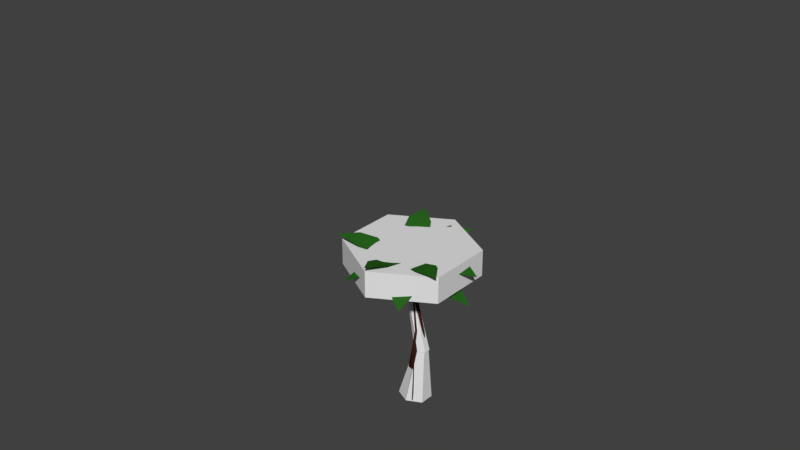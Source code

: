 # Source: SM_palmtree_02.blend  (saved by Blender 2.79.0; exported with 4.5.12 LTS)
import bpy
from mathutils import Matrix  # noqa: F401  (used for matrix-valued properties, if any)

bpy.ops.wm.read_factory_settings(use_empty=True)
scene = bpy.context.scene
scene.name = 'Scene'

# ---- collections
col_collection_1 = bpy.data.collections.new('Collection 1'); scene.collection.children.link(col_collection_1)
col_collection_1.hide_render = True
col_collection_1.hide_viewport = True
col_collection_2 = bpy.data.collections.new('Collection 2'); scene.collection.children.link(col_collection_2)
col_collection_2.hide_render = True
col_collection_2.hide_viewport = True
col_collection_3 = bpy.data.collections.new('Collection 3'); scene.collection.children.link(col_collection_3)

# ---- materials (node trees are filled in below, after node groups)
mat_palmtree_bark = bpy.data.materials.new('PalmTree_Bark')
mat_palmtree_bark.alpha_threshold = 0.0
mat_palmtree_bark.use_transparent_shadow = False
mat_palmtree_bark.diffuse_color = (0.05779, 0.01641, 0.009144, 1.0)
mat_palmtree_bark.specular_color = (0.1107, 0.1107, 0.1107)
mat_palmtree_bark.roughness = 0.5
mat_palmtree_bark.specular_intensity = 0.2263
mat_palmtree_leafs = bpy.data.materials.new('PalmTree_Leafs')
mat_palmtree_leafs.alpha_threshold = 0.0
mat_palmtree_leafs.use_transparent_shadow = False
mat_palmtree_leafs.diffuse_color = (0.02153, 0.1282, 0.01299, 1.0)
mat_palmtree_leafs.specular_color = (0.3278, 1.0, 0.3705)
mat_palmtree_leafs.roughness = 0.5
mat_palmtree_leafs.specular_intensity = 0.3
mat_cocnut = bpy.data.materials.new('Cocnut')
mat_cocnut.alpha_threshold = 0.0
mat_cocnut.use_transparent_shadow = False
mat_cocnut.diffuse_color = (0.07999, 0.03355, 0.01567, 1.0)
mat_cocnut.roughness = 0.5
mat_cocnut.specular_intensity = 0.0
mat_coconut_holes = bpy.data.materials.new('Coconut_holes')
mat_coconut_holes.alpha_threshold = 0.0
mat_coconut_holes.use_transparent_shadow = False
mat_coconut_holes.diffuse_color = (0.0291, 0.0291, 0.0291, 1.0)
mat_coconut_holes.roughness = 0.5
mat_coconut_holes.specular_intensity = 0.0

# ---- node groups
ng_auto_smooth = bpy.data.node_groups.new('Auto Smooth', 'GeometryNodeTree')
_s = ng_auto_smooth.interface.new_socket(name='Geometry', in_out='OUTPUT', socket_type='NodeSocketGeometry')
_s = ng_auto_smooth.interface.new_socket(name='Geometry', in_out='INPUT', socket_type='NodeSocketGeometry')
_s = ng_auto_smooth.interface.new_socket(name='Angle', in_out='INPUT', socket_type='NodeSocketFloat')
_s.subtype = 'ANGLE'
_s.min_value = 0.0
_s.max_value = 3.142
ng_auto_smooth.is_modifier = True
_N = ng_auto_smooth.nodes; _L = ng_auto_smooth.links
n0 = _N.new('NodeGroupOutput'); n0.name = 'Group Output'; n0.location = (480, -100)
n1 = _N.new('NodeGroupInput'); n1.name = 'Group Input'; n1.location = (-420, -300)
n2 = _N.new('NodeGroupInput'); n2.name = 'Group Input.001'; n2.location = (-60, -100)
n3 = _N.new('GeometryNodeSetShadeSmooth'); n3.name = 'Set Shade Smooth'; n3.location = (120, -100)
n3.domain = 'EDGE'
n4 = _N.new('GeometryNodeSetShadeSmooth'); n4.name = 'Set Shade Smooth.001'; n4.location = (300, -100)
n5 = _N.new('GeometryNodeInputMeshEdgeAngle'); n5.name = 'Edge Angle'; n5.location = (-420, -220)
n6 = _N.new('GeometryNodeInputEdgeSmooth'); n6.name = 'Is Edge Smooth'; n6.location = (-60, -160)
n7 = _N.new('GeometryNodeInputShadeSmooth'); n7.name = 'Is Face Smooth'; n7.location = (-240, -340)
n8 = _N.new('FunctionNodeBooleanMath'); n8.name = 'Boolean Math'; n8.location = (-60, -220)
n9 = _N.new('FunctionNodeCompare'); n9.name = 'Compare'; n9.location = (-240, -180)
n9.operation = 'LESS_EQUAL'
_L.new(n5.outputs[0], n9.inputs[0])
_L.new(n4.outputs[0], n0.inputs[0])
_L.new(n1.outputs[1], n9.inputs[1])
_L.new(n9.outputs[0], n8.inputs[0])
_L.new(n7.outputs[0], n8.inputs[1])
_L.new(n2.outputs[0], n3.inputs[0])
_L.new(n6.outputs[0], n3.inputs[1])
_L.new(n3.outputs[0], n4.inputs[0])
_L.new(n8.outputs[0], n3.inputs[2])
n0.is_active_output = True

# ---- material node trees

# ---- world
world_world = bpy.data.worlds.new('World'); scene.world = world_world
world_world.color = (0.05088, 0.05088, 0.05088)
world_world.use_sun_shadow = False
world_world.sun_shadow_jitter_overblur = 0.0
world_world.cycles.sampling_method = 'MANUAL'

# ---- meshes
me_cylinder_003 = bpy.data.meshes.new('Cylinder.003')
me_cylinder_003.from_pydata([(0.0, 1.0, -1.0), (0.0, 1.0, 1.0), (0.866, 0.5, -1.0), (0.866, 0.5, 1.0), (0.866, -0.5, -1.0), (0.866, -0.5, 1.0), (-8.742e-08, -1.0, -1.0), (-8.742e-08, -1.0, 1.0), (-0.866, -0.5, -1.0), (-0.866, -0.5, 1.0), (-0.866, 0.5, -1.0), (-0.866, 0.5, 1.0)], [], [(0, 1, 3, 2), (2, 3, 5, 4), (4, 5, 7, 6), (6, 7, 9, 8), (3, 1, 11, 9, 7, 5), (8, 9, 11, 10), (10, 11, 1, 0), (0, 2, 4, 6, 8, 10)])
me_cylinder_003.use_remesh_preserve_volume = False
me_cylinder_003.use_remesh_preserve_attributes = False
me_cylinder_003.use_mirror_vertex_groups = False
me_cylinder_003.update()
me_cylinder_002 = bpy.data.meshes.new('Cylinder.002')
me_cylinder_002.from_pydata([(-1.268e-08, 0.1307, -0.234), (-2.767e-08, -0.02569, 2.301), (0.198, 0.02611, -0.234), (0.1187, -0.09421, 2.301), (0.198, -0.1831, -0.234), (0.1187, -0.2312, 2.301), (-3.266e-08, -0.2876, -0.234), (-3.965e-08, -0.2998, 2.301), (-0.198, -0.1831, -0.234), (-0.1187, -0.2312, 2.301), (-0.198, 0.02611, -0.234), (-0.1187, -0.09421, 2.301)], [], [(0, 1, 3, 2), (2, 3, 5, 4), (4, 5, 7, 6), (6, 7, 9, 8), (3, 1, 11, 9, 7, 5), (8, 9, 11, 10), (10, 11, 1, 0), (0, 2, 4, 6, 8, 10)])
me_cylinder_002.use_remesh_preserve_volume = False
me_cylinder_002.use_remesh_preserve_attributes = False
me_cylinder_002.use_mirror_vertex_groups = False
me_cylinder_002.update()
me_cylinder_001 = bpy.data.meshes.new('Cylinder.001')
me_cylinder_001.from_pydata([(2.661e-09, 0.527, -0.234), (-1.984e-08, 0.1269, 2.133), (0.514, 0.2621, -0.234), (0.2, 0.02283, 2.133), (0.514, -0.2677, -0.234), (0.2, -0.1854, 2.133), (-4.922e-08, -0.5327, -0.234), (-4.002e-08, -0.2895, 2.133), (-0.514, -0.2677, -0.234), (-0.2, -0.1854, 2.133), (-0.514, 0.2621, -0.234), (-0.2, 0.02283, 2.133)], [], [(0, 1, 3, 2), (2, 3, 5, 4), (4, 5, 7, 6), (6, 7, 9, 8), (3, 1, 11, 9, 7, 5), (8, 9, 11, 10), (10, 11, 1, 0), (0, 2, 4, 6, 8, 10)])
me_cylinder_001.use_remesh_preserve_volume = False
me_cylinder_001.use_remesh_preserve_attributes = False
me_cylinder_001.use_mirror_vertex_groups = False
me_cylinder_001.update()
me_cylinder = bpy.data.meshes.new('Cylinder')
me_cylinder.from_pydata([(2.021e-08, -4.621e-09, -0.5133), (4.017e-08, 0.6274, 1.915), (0.4436, 0.4436, 1.915), (0.6274, -2.465e-08, 1.915), (0.4436, -0.4436, 1.915), (-1.468e-08, -0.6274, 1.915), (-0.4436, -0.4436, 1.915), (-0.6274, 1.026e-08, 1.915), (-0.4436, 0.4436, 1.915), (3.021e-07, 0.2636, 4.849), (0.315, 0.1331, 4.849), (0.4455, -0.1819, 4.849), (0.315, -0.4969, 4.849), (2.631e-07, -0.6274, 4.849), (-0.315, -0.4969, 4.849), (-0.4455, -0.1819, 4.849), (-0.315, 0.1331, 4.849), (1.688e-06, 0.06327, 8.132), (0.2442, -0.03788, 8.132), (0.3453, -0.2821, 8.132), (0.2442, -0.5263, 8.132), (1.657e-06, -0.6274, 8.132), (-0.2442, -0.5263, 8.132), (-0.3453, -0.2821, 8.132), (-0.2442, -0.03788, 8.132), (-6.665e-07, -0.43, 11.69), (-0.985, 1.831, 12.01), (-2.861, 2.9, 12.48), (-2.155, 0.1149, 12.6), (-3.748, 1.496, 12.94), (-0.4761, 0.02247, 12.07), (-4.62, 3.166, 13.01), (-4.754, 2.969, 13.08), (-0.6108, -0.1751, 12.14), (-0.3415, 0.22, 12.0), (-4.485, 3.364, 12.95), (-1.886, 2.371, 12.31), (-2.978, 0.7199, 12.86), (-2.373, 1.58, 12.85), (-2.508, 1.382, 12.92), (-2.238, 1.777, 12.78), (-2.565, 0.333, 12.85), (-1.328, 0.8118, 12.69), (-1.462, 0.6142, 12.75), (-1.193, 1.009, 12.62), (-1.379, 2.096, 12.26), (-2.358, 2.641, 12.45), (-3.348, 1.114, 12.95), (-3.44, 2.394, 13.11), (-3.575, 2.197, 13.17), (-3.305, 2.592, 13.04), (0.005491, -0.4291, 11.67), (-0.0446, -0.5026, 11.69), (0.05558, -0.3557, 11.64), (-2.343, -1.122, 11.2), (-3.601, -2.807, 10.52), (-0.8344, -2.661, 11.29), (-2.359, -3.994, 10.61), (-0.54, -0.9765, 11.72), (-4.073, -4.536, 10.05), (-3.899, -4.713, 10.06), (-0.3663, -1.154, 11.73), (-0.7137, -0.7994, 11.71), (-4.246, -4.359, 10.04), (-2.986, -1.963, 10.94), (-1.53, -3.41, 11.03), (-2.332, -2.761, 11.23), (-2.159, -2.938, 11.24), (-2.506, -2.584, 11.22), (-1.121, -3.108, 11.28), (-1.479, -1.896, 11.72), (-1.305, -2.074, 11.73), (-1.652, -1.719, 11.71), (-2.672, -1.544, 11.18), (-3.306, -2.395, 10.78), (-1.958, -3.712, 10.87), (-3.25, -3.685, 10.82), (-3.076, -3.862, 10.83), (-3.423, -3.507, 10.81), (0.005492, -0.4291, 11.67), (0.07008, -0.495, 11.67), (-0.0591, -0.3632, 11.66), (2.203, 0.609, 12.22), (3.264, 2.538, 12.4), (0.4776, 1.898, 12.1), (1.854, 3.519, 12.3), (0.3932, 0.1408, 12.02), (3.522, 4.373, 12.5), (3.324, 4.521, 12.49), (0.1946, 0.2892, 12.01), (0.5919, -0.007617, 12.03), (3.721, 4.224, 12.52), (2.723, 1.555, 12.38), (1.064, 2.76, 12.27), (1.87, 2.17, 12.59), (1.672, 2.319, 12.58), (2.069, 2.022, 12.61), (0.6627, 2.361, 12.28), (1.09, 1.122, 12.55), (0.8915, 1.27, 12.53), (1.289, 0.9736, 12.56), (2.435, 1.054, 12.41), (2.989, 2.044, 12.44), (1.454, 3.138, 12.33), (2.678, 3.264, 12.73), (2.479, 3.412, 12.72), (2.877, 3.116, 12.75), (0.005492, -0.4291, 11.67), (-0.06838, -0.3739, 11.66), (0.07936, -0.4843, 11.67), (-2.013, 1.032, 11.61), (-4.197, 1.038, 11.28), (-2.312, -1.104, 11.63), (-4.378, -0.6736, 11.3), (-0.7424, -0.334, 11.84), (-5.916, 0.383, 11.04), (-5.951, 0.1371, 11.04), (-0.7769, -0.58, 11.85), (-0.708, -0.08812, 11.84), (-5.882, 0.6289, 11.03), (-3.1, 1.042, 11.52), (-3.358, -0.996, 11.54), (-3.292, 0.02239, 11.79), (-3.326, -0.2235, 11.8), (-3.257, 0.2683, 11.79), (-2.836, -1.15, 11.7), (-2.025, -0.1525, 12.06), (-2.06, -0.3984, 12.07), (-1.991, 0.09342, 12.06), (-2.544, 1.036, 11.68), (-3.656, 1.041, 11.45), (-3.876, -0.8332, 11.47), (-4.632, 0.2083, 11.6), (-4.667, -0.03767, 11.6), (-4.598, 0.4542, 11.6), (0.005491, -0.4291, 11.67), (-0.007311, -0.5206, 11.67), (0.01829, -0.3377, 11.67), (-2.131, -1.587, 12.22), (-3.085, -3.571, 12.4), (-0.3379, -2.779, 12.1), (-1.623, -4.473, 12.3), (-0.3503, -1.02, 12.02), (-3.242, -5.417, 12.5), (-3.036, -5.555, 12.49), (-0.1438, -1.157, 12.01), (-0.5568, -0.8823, 12.03), (-3.449, -5.28, 12.52), (-2.599, -2.559, 12.38), (-0.8761, -3.672, 12.27), (-1.713, -3.127, 12.59), (-1.507, -3.264, 12.58), (-1.92, -2.99, 12.61), (-0.4973, -3.251, 12.28), (-0.9922, -2.038, 12.55), (-0.7857, -2.175, 12.53), (-1.199, -1.9, 12.56), (-2.339, -2.043, 12.41), (-2.837, -3.063, 12.44), (-1.245, -4.07, 12.33), (-2.46, -4.264, 12.73), (-2.253, -4.401, 12.72), (-2.666, -4.126, 12.75), (0.005492, -0.4291, 11.67), (0.08228, -0.4802, 11.66), (-0.0713, -0.3781, 11.67), (2.312, 0.3917, 11.2), (3.476, 2.143, 10.52), (0.7214, 1.845, 11.29), (2.17, 3.26, 10.61), (0.52, 0.1474, 11.72), (3.852, 3.896, 10.05), (3.669, 4.063, 10.06), (0.3369, 0.3148, 11.73), (0.7032, -0.01992, 11.71), (4.035, 3.728, 10.04), (2.908, 1.267, 10.94), (1.375, 2.631, 11.03), (2.212, 2.028, 11.23), (2.028, 2.195, 11.24), (2.395, 1.861, 11.22), (0.9825, 2.308, 11.28), (1.407, 1.118, 11.72), (1.223, 1.285, 11.73), (1.59, 0.9502, 11.71), (2.618, 0.8311, 11.18), (3.204, 1.715, 10.78), (1.785, 2.956, 10.87), (3.077, 3.0, 10.82), (2.894, 3.168, 10.83), (3.26, 2.833, 10.81), (0.005492, -0.4291, 11.67), (-0.06263, -0.3669, 11.67), (0.07361, -0.4914, 11.66), (1.937, -2.002, 11.61), (4.118, -2.132, 11.28), (2.357, 0.1134, 11.63), (4.396, -0.4341, 11.3), (0.7468, -0.5666, 11.84), (5.872, -1.576, 11.04), (5.92, -1.333, 11.04), (0.7952, -0.323, 11.85), (0.6985, -0.8101, 11.84), (5.823, -1.82, 11.03), (3.023, -2.074, 11.52), (3.395, -0.05428, 11.54), (3.272, -1.067, 11.79), (3.32, -0.8237, 11.8), (3.224, -1.311, 11.79), (2.883, 0.129, 11.7), (2.017, -0.8207, 12.06), (2.065, -0.5771, 12.07), (1.969, -1.064, 12.06), (2.468, -2.037, 11.68), (3.578, -2.105, 11.45), (3.903, -0.2461, 11.47), (4.599, -1.329, 11.6), (4.648, -1.085, 11.6), (4.551, -1.573, 11.6), (0.005492, -0.4291, 11.67), (0.02347, -0.3385, 11.67), (-0.01249, -0.5197, 11.67), (0.8405, 1.89, 11.3), (0.2605, 3.9, 10.59), (-1.287, 1.554, 11.2), (-1.428, 3.577, 10.53), (-0.1282, 0.3322, 11.71), (-0.828, 5.293, 10.03), (-1.073, 5.254, 10.02), (-0.3732, 0.2935, 11.7), (0.1168, 0.3709, 11.72), (-0.583, 5.332, 10.04), (0.5527, 2.905, 11.02), (-1.47, 2.558, 10.93), (-0.4988, 2.833, 11.22), (-0.7438, 2.794, 11.21), (-0.2538, 2.872, 11.24), (-1.484, 2.047, 11.17), (-0.333, 1.63, 11.71), (-0.578, 1.592, 11.7), (-0.08801, 1.669, 11.72), (0.69, 2.404, 11.27), (0.4018, 3.418, 10.85), (-1.454, 3.083, 10.78), (-0.6812, 4.12, 10.8), (-0.9262, 4.082, 10.79), (-0.4362, 4.159, 10.81), (0.005492, -0.4291, 11.67), (-0.08562, -0.4435, 11.66), (0.09661, -0.4147, 11.67), (0.09276, -2.919, 11.71), (1.463, -4.652, 11.77), (1.906, -1.836, 12.15), (2.878, -3.738, 12.12), (0.3324, -1.07, 11.95), (3.042, -5.608, 11.96), (3.251, -5.483, 12.01), (0.5411, -0.9456, 12.0), (0.1237, -1.195, 11.9), (2.834, -5.733, 11.9), (0.7516, -3.784, 11.81), (2.464, -2.729, 12.23), (1.581, -3.297, 12.29), (1.789, -3.172, 12.34), (1.372, -3.421, 12.24), (2.234, -2.218, 12.32), (0.8986, -2.184, 12.36), (1.107, -2.059, 12.41), (0.6899, -2.308, 12.31), (0.3879, -3.338, 11.87), (1.098, -4.223, 11.84), (2.662, -3.239, 12.23), (2.279, -4.472, 12.3), (2.488, -4.347, 12.36), (2.07, -4.597, 12.25), (0.005492, -0.4291, 11.67), (0.08312, -0.3828, 11.69), (-0.07213, -0.4755, 11.65), (-0.476, -0.2767, 11.3), (-0.5435, -0.216, 11.12), (-0.6208, -0.09029, 10.98), (-0.6961, 0.08128, 10.91), (-0.7579, 0.2726, 10.91), (-0.8032, -0.2624, 11.46), (-0.8977, -0.2006, 11.29), (-0.948, -0.07603, 11.14), (-0.9465, 0.09219, 11.03), (-0.8935, 0.2785, 10.98), (-0.9736, -0.02544, 11.67), (-1.082, 0.05596, 11.53), (-1.118, 0.161, 11.36), (-1.077, 0.2736, 11.2), (-0.964, 0.3767, 11.07), (-0.7434, 0.1748, 11.89), (-0.8873, 0.2955, 11.82), (-0.9887, 0.4033, 11.69), (-1.032, 0.4819, 11.51), (-1.011, 0.5192, 11.31), (-0.9283, 0.5096, 11.13), (-0.5196, 0.3407, 11.89), (-0.5949, 0.5123, 11.82), (-0.6721, 0.638, 11.68), (-0.7396, 0.6987, 11.5), (-0.787, 0.6851, 11.31), (-0.8072, 0.5994, 11.13), (-0.7969, 0.4545, 10.99), (-0.3221, 0.1435, 11.82), (-0.2691, 0.3298, 11.77), (-0.2676, 0.498, 11.66), (-0.3179, 0.6226, 11.51), (-0.4124, 0.6844, 11.34), (-0.5366, 0.6742, 11.19), (-0.6716, 0.5935, 11.06), (-0.1387, 0.1484, 11.6), (-0.09726, 0.261, 11.44), (-0.1335, 0.366, 11.27), (-0.242, 0.4474, 11.13), (-0.4062, 0.4928, 11.02), (-0.6011, 0.4953, 10.97), (-0.2048, -0.09719, 11.49), (-0.1836, -0.05986, 11.29), (-0.227, 0.0187, 11.11), (-0.3283, 0.1265, 10.98), (-0.4723, 0.2472, 10.91), (-0.6368, 0.3624, 10.91), (-0.4286, -0.2631, 11.49), (-0.679, -0.2522, 11.61), (-0.6146, -0.07334, 11.83), (-0.8094, -0.07084, 11.78), (-0.4187, -0.03254, 11.81), (-0.2873, -0.08759, 11.67), (-0.2516, 0.04533, 11.73), (-0.4084, -0.1774, 11.67), (-0.544, -0.1715, 11.74), (-0.5788, 0.05958, 11.89), (-0.4577, 0.1494, 11.89), (0.261, -0.1441, 11.27), (0.3435, -0.1063, 11.1), (0.4894, -0.08536, 10.96), (0.6765, -0.08449, 10.89), (0.8763, -0.1038, 10.89), (0.4043, 0.1508, 11.43), (0.4986, 0.213, 11.27), (0.6327, 0.2096, 11.12), (0.7862, 0.1413, 11.01), (0.9357, 0.01837, 10.95), (0.6892, 0.213, 11.65), (0.807, 0.2802, 11.5), (0.9176, 0.2718, 11.34), (1.004, 0.1889, 11.17), (1.054, 0.04412, 11.04), (0.7809, -0.07825, 11.87), (0.9488, 0.005925, 11.8), (1.088, 0.05612, 11.66), (1.177, 0.06471, 11.48), (1.203, 0.03038, 11.29), (1.161, -0.04165, 11.11), (0.8438, -0.3499, 11.87), (1.031, -0.3491, 11.79), (1.177, -0.3281, 11.66), (1.259, -0.2903, 11.48), (1.266, -0.2413, 11.28), (1.195, -0.1887, 11.1), (1.059, -0.1404, 10.97), (0.5846, -0.4528, 11.8), (0.7341, -0.5757, 11.74), (0.8876, -0.644, 11.63), (1.022, -0.6474, 11.49), (1.116, -0.5853, 11.32), (1.156, -0.4671, 11.16), (1.136, -0.3109, 11.04), (0.5161, -0.6233, 11.58), (0.6027, -0.7062, 11.42), (0.7133, -0.7147, 11.25), (0.8311, -0.6474, 11.1), (0.938, -0.5147, 11.0), (1.018, -0.3366, 10.95), (0.3174, -0.4648, 11.46), (0.3432, -0.4991, 11.27), (0.4324, -0.4906, 11.09), (0.5715, -0.4404, 10.95), (0.7394, -0.3562, 10.88), (0.9104, -0.2509, 10.89), (0.2545, -0.1931, 11.47), (0.3642, 0.03265, 11.59), (0.5024, -0.09781, 11.8), (0.5823, 0.08023, 11.76), (0.4618, -0.294, 11.79), (0.3591, -0.3928, 11.65), (0.4666, -0.4785, 11.71), (0.325, -0.2457, 11.65), (0.3844, -0.1236, 11.71), (0.6099, -0.1836, 11.87), (0.644, -0.3306, 11.86), (-0.1015, -0.5778, 11.27), (-0.05772, -0.6573, 11.1), (-0.02605, -0.8015, 10.96), (-0.01132, -0.9883, 10.89), (-0.01577, -1.189, 10.89), (0.2028, -0.6991, 11.43), (0.2717, -0.7887, 11.27), (0.2783, -0.9228, 11.12), (0.2216, -1.081, 11.01), (0.1103, -1.24, 10.95), (0.2858, -0.9791, 11.65), (0.3615, -1.092, 11.5), (0.3613, -1.203, 11.34), (0.2851, -1.295, 11.17), (0.1447, -1.356, 11.04), (0.002622, -1.092, 11.87), (0.09886, -1.254, 11.8), (0.1591, -1.389, 11.66), (0.1743, -1.477, 11.48), (0.142, -1.506, 11.29), (0.06722, -1.469, 11.11), (-0.2633, -1.175, 11.87), (-0.2485, -1.362, 11.79), (-0.2169, -1.506, 11.66), (-0.1731, -1.586, 11.48), (-0.1239, -1.589, 11.28), (-0.07668, -1.514, 11.1), (-0.03872, -1.374, 10.97), (-0.3849, -0.9238, 11.8), (-0.4962, -1.082, 11.74), (-0.5529, -1.241, 11.63), (-0.5463, -1.375, 11.49), (-0.4774, -1.464, 11.32), (-0.3568, -1.496, 11.16), (-0.2027, -1.464, 11.04), (-0.5597, -0.868, 11.58), (-0.6358, -0.9607, 11.42), (-0.6361, -1.072, 11.25), (-0.5604, -1.184, 11.1), (-0.4203, -1.281, 11.0), (-0.2371, -1.348, 10.95), (-0.4166, -0.6579, 11.46), (-0.4489, -0.6861, 11.27), (-0.4337, -0.7746, 11.09), (-0.3734, -0.9099, 10.95), (-0.2772, -1.071, 10.88), (-0.1597, -1.234, 10.89), (-0.1507, -0.5749, 11.47), (0.0822, -0.6678, 11.59), (-0.03747, -0.8155, 11.8), (0.1457, -0.8821, 11.76), (-0.2359, -0.7894, 11.79), (-0.3418, -0.6941, 11.65), (-0.4192, -0.8079, 11.71), (-0.1979, -0.6493, 11.65), (-0.07185, -0.6995, 11.71), (-0.1149, -0.9292, 11.87), (-0.2588, -0.9741, 11.86), (0.1396, -0.2904, 11.69), (2.625e-06, -0.2326, 11.69), (0.1974, -0.43, 11.69), (0.1396, -0.5696, 11.69), (2.608e-06, -0.6274, 11.69), (-0.1396, -0.5696, 11.69), (-0.1974, -0.43, 11.69), (-0.1396, -0.2904, 11.69), (8.511e-08, 1.139, -0.5133), (0.8057, 0.8057, -0.5133), (1.139, -4.78e-08, -0.5133), (0.8057, -0.8057, -0.5133), (-1.449e-08, -1.139, -0.5133), (-0.8057, -0.8057, -0.5133), (-1.139, 1.559e-08, -0.5133), (-0.8057, 0.8057, -0.5133)], [], [(460, 1, 2, 461), (461, 2, 3, 462), (462, 3, 4, 463), (463, 4, 5, 464), (464, 5, 6, 465), (465, 6, 7, 466), (5, 4, 12, 13), (466, 7, 8, 467), (467, 8, 1, 460), (9, 16, 24, 17), (8, 7, 15, 16), (3, 2, 10, 11), (6, 5, 13, 14), (1, 8, 16, 9), (2, 1, 9, 10), (4, 3, 11, 12), (7, 6, 14, 15), (22, 21, 456, 457), (15, 14, 22, 23), (13, 12, 20, 21), (11, 10, 18, 19), (16, 15, 23, 24), (14, 13, 21, 22), (12, 11, 19, 20), (10, 9, 17, 18), (20, 19, 454, 455), (18, 17, 453, 452), (17, 24, 459, 453), (23, 22, 457, 458), (21, 20, 455, 456), (19, 18, 452, 454), (24, 23, 458, 459), (49, 32, 29, 47), (50, 35, 31, 48), (48, 31, 32, 49), (46, 27, 35, 50), (45, 36, 40, 44), (42, 38, 39, 43), (44, 40, 38, 42), (43, 39, 37, 41), (33, 43, 41, 28), (34, 44, 42, 30), (30, 42, 43, 33), (26, 45, 44, 34), (36, 46, 50, 40), (38, 48, 49, 39), (40, 50, 48, 38), (39, 49, 47, 37), (34, 30, 51, 53), (30, 33, 52, 51), (77, 60, 57, 75), (78, 63, 59, 76), (76, 59, 60, 77), (74, 55, 63, 78), (73, 64, 68, 72), (70, 66, 67, 71), (72, 68, 66, 70), (71, 67, 65, 69), (61, 71, 69, 56), (62, 72, 70, 58), (58, 70, 71, 61), (54, 73, 72, 62), (64, 74, 78, 68), (66, 76, 77, 67), (68, 78, 76, 66), (67, 77, 75, 65), (62, 58, 79, 81), (58, 61, 80, 79), (105, 88, 85, 103), (106, 91, 87, 104), (104, 87, 88, 105), (102, 83, 91, 106), (101, 92, 96, 100), (98, 94, 95, 99), (100, 96, 94, 98), (99, 95, 93, 97), (89, 99, 97, 84), (90, 100, 98, 86), (86, 98, 99, 89), (82, 101, 100, 90), (92, 102, 106, 96), (94, 104, 105, 95), (96, 106, 104, 94), (95, 105, 103, 93), (90, 86, 107, 109), (86, 89, 108, 107), (133, 116, 113, 131), (134, 119, 115, 132), (132, 115, 116, 133), (130, 111, 119, 134), (129, 120, 124, 128), (126, 122, 123, 127), (128, 124, 122, 126), (127, 123, 121, 125), (117, 127, 125, 112), (118, 128, 126, 114), (114, 126, 127, 117), (110, 129, 128, 118), (120, 130, 134, 124), (122, 132, 133, 123), (124, 134, 132, 122), (123, 133, 131, 121), (118, 114, 135, 137), (114, 117, 136, 135), (161, 144, 141, 159), (162, 147, 143, 160), (160, 143, 144, 161), (158, 139, 147, 162), (157, 148, 152, 156), (154, 150, 151, 155), (156, 152, 150, 154), (155, 151, 149, 153), (145, 155, 153, 140), (146, 156, 154, 142), (142, 154, 155, 145), (138, 157, 156, 146), (148, 158, 162, 152), (150, 160, 161, 151), (152, 162, 160, 150), (151, 161, 159, 149), (146, 142, 163, 165), (142, 145, 164, 163), (189, 172, 169, 187), (190, 175, 171, 188), (188, 171, 172, 189), (186, 167, 175, 190), (185, 176, 180, 184), (182, 178, 179, 183), (184, 180, 178, 182), (183, 179, 177, 181), (173, 183, 181, 168), (174, 184, 182, 170), (170, 182, 183, 173), (166, 185, 184, 174), (176, 186, 190, 180), (178, 188, 189, 179), (180, 190, 188, 178), (179, 189, 187, 177), (174, 170, 191, 193), (170, 173, 192, 191), (217, 200, 197, 215), (218, 203, 199, 216), (216, 199, 200, 217), (214, 195, 203, 218), (213, 204, 208, 212), (210, 206, 207, 211), (212, 208, 206, 210), (211, 207, 205, 209), (201, 211, 209, 196), (202, 212, 210, 198), (198, 210, 211, 201), (194, 213, 212, 202), (204, 214, 218, 208), (206, 216, 217, 207), (208, 218, 216, 206), (207, 217, 215, 205), (202, 198, 219, 221), (198, 201, 220, 219), (245, 228, 225, 243), (246, 231, 227, 244), (244, 227, 228, 245), (242, 223, 231, 246), (241, 232, 236, 240), (238, 234, 235, 239), (240, 236, 234, 238), (239, 235, 233, 237), (229, 239, 237, 224), (230, 240, 238, 226), (226, 238, 239, 229), (222, 241, 240, 230), (232, 242, 246, 236), (234, 244, 245, 235), (236, 246, 244, 234), (235, 245, 243, 233), (230, 226, 247, 249), (226, 229, 248, 247), (273, 256, 253, 271), (274, 259, 255, 272), (272, 255, 256, 273), (270, 251, 259, 274), (269, 260, 264, 268), (266, 262, 263, 267), (268, 264, 262, 266), (267, 263, 261, 265), (257, 267, 265, 252), (258, 268, 266, 254), (254, 266, 267, 257), (250, 269, 268, 258), (260, 270, 274, 264), (262, 272, 273, 263), (264, 274, 272, 262), (263, 273, 271, 261), (258, 254, 275, 277), (254, 257, 276, 275), (305, 282, 287), (281, 280, 285, 286), (279, 278, 283, 284), (282, 281, 286, 287), (280, 279, 284, 285), (278, 325, 326, 283), (284, 283, 288, 289), (287, 286, 291, 292), (285, 284, 289, 290), (283, 326, 328, 288), (333, 329, 327), (305, 287, 292), (286, 285, 290, 291), (292, 291, 297, 298), (290, 289, 295, 296), (288, 328, 293, 294), (327, 329, 334), (305, 292, 298), (291, 290, 296, 297), (289, 288, 294, 295), (328, 327, 334, 293), (294, 293, 299, 300), (305, 298, 304), (297, 296, 302, 303), (295, 294, 300, 301), (293, 334, 335, 299), (298, 297, 303, 304), (296, 295, 301, 302), (305, 304, 312), (303, 302, 310, 311), (301, 300, 308, 309), (299, 335, 306, 307), (304, 303, 311, 312), (302, 301, 309, 310), (300, 299, 307, 308), (335, 329, 306), (307, 306, 331, 313), (312, 311, 317, 318), (310, 309, 315, 316), (308, 307, 313, 314), (306, 329, 331), (305, 312, 318), (311, 310, 316, 317), (309, 308, 314, 315), (318, 317, 323, 324), (316, 315, 321, 322), (314, 313, 319, 320), (305, 318, 324), (317, 316, 322, 323), (315, 314, 320, 321), (313, 331, 330, 319), (330, 329, 332), (305, 324, 282), (323, 322, 280, 281), (321, 320, 278, 279), (319, 330, 332, 325), (324, 323, 281, 282), (322, 321, 279, 280), (320, 319, 325, 278), (328, 326, 333, 327), (325, 332, 333, 326), (363, 340, 345), (339, 338, 343, 344), (337, 336, 341, 342), (340, 339, 344, 345), (338, 337, 342, 343), (336, 383, 384, 341), (342, 341, 346, 347), (345, 344, 349, 350), (343, 342, 347, 348), (341, 384, 386, 346), (391, 387, 385), (363, 345, 350), (344, 343, 348, 349), (350, 349, 355, 356), (348, 347, 353, 354), (346, 386, 351, 352), (385, 387, 392), (363, 350, 356), (349, 348, 354, 355), (347, 346, 352, 353), (386, 385, 392, 351), (352, 351, 357, 358), (363, 356, 362), (355, 354, 360, 361), (353, 352, 358, 359), (351, 392, 393, 357), (356, 355, 361, 362), (354, 353, 359, 360), (363, 362, 370), (361, 360, 368, 369), (359, 358, 366, 367), (357, 393, 364, 365), (362, 361, 369, 370), (360, 359, 367, 368), (358, 357, 365, 366), (393, 387, 364), (365, 364, 389, 371), (370, 369, 375, 376), (368, 367, 373, 374), (366, 365, 371, 372), (364, 387, 389), (363, 370, 376), (369, 368, 374, 375), (367, 366, 372, 373), (376, 375, 381, 382), (374, 373, 379, 380), (372, 371, 377, 378), (363, 376, 382), (375, 374, 380, 381), (373, 372, 378, 379), (371, 389, 388, 377), (388, 387, 390), (363, 382, 340), (381, 380, 338, 339), (379, 378, 336, 337), (377, 388, 390, 383), (382, 381, 339, 340), (380, 379, 337, 338), (378, 377, 383, 336), (386, 384, 391, 385), (383, 390, 391, 384), (421, 398, 403), (397, 396, 401, 402), (395, 394, 399, 400), (398, 397, 402, 403), (396, 395, 400, 401), (394, 441, 442, 399), (400, 399, 404, 405), (403, 402, 407, 408), (401, 400, 405, 406), (399, 442, 444, 404), (449, 445, 443), (421, 403, 408), (402, 401, 406, 407), (408, 407, 413, 414), (406, 405, 411, 412), (404, 444, 409, 410), (443, 445, 450), (421, 408, 414), (407, 406, 412, 413), (405, 404, 410, 411), (444, 443, 450, 409), (410, 409, 415, 416), (421, 414, 420), (413, 412, 418, 419), (411, 410, 416, 417), (409, 450, 451, 415), (414, 413, 419, 420), (412, 411, 417, 418), (421, 420, 428), (419, 418, 426, 427), (417, 416, 424, 425), (415, 451, 422, 423), (420, 419, 427, 428), (418, 417, 425, 426), (416, 415, 423, 424), (451, 445, 422), (423, 422, 447, 429), (428, 427, 433, 434), (426, 425, 431, 432), (424, 423, 429, 430), (422, 445, 447), (421, 428, 434), (427, 426, 432, 433), (425, 424, 430, 431), (434, 433, 439, 440), (432, 431, 437, 438), (430, 429, 435, 436), (421, 434, 440), (433, 432, 438, 439), (431, 430, 436, 437), (429, 447, 446, 435), (446, 445, 448), (421, 440, 398), (439, 438, 396, 397), (437, 436, 394, 395), (435, 446, 448, 441), (440, 439, 397, 398), (438, 437, 395, 396), (436, 435, 441, 394), (444, 442, 449, 443), (441, 448, 449, 442), (451, 450, 445), (446, 447, 445), (448, 445, 449), (393, 392, 387), (390, 387, 391), (388, 389, 387), (330, 331, 329), (332, 329, 333), (335, 334, 329), (25, 452, 453), (25, 454, 452), (25, 455, 454), (25, 456, 455), (25, 457, 456), (25, 458, 457), (25, 459, 458), (25, 453, 459), (0, 460, 461), (0, 461, 462), (0, 462, 463), (0, 463, 464), (0, 464, 465), (0, 465, 466), (0, 466, 467), (0, 467, 460)])
me_cylinder.polygons.foreach_set('use_smooth', [True] * 402)
me_cylinder.polygons.foreach_set('material_index', [0, 0, 0, 0, 0, 0, 0, 0, 0, 0, 0, 0, 0, 0, 0, 0, 0, 0, 0, 0, 0, 0, 0, 0, 0, 0, 0, 0, 0, 0, 0, 0, 1, 1, 1, 1, 1, 1, 1, 1, 1, 1, 1, 1, 1, 1, 1, 1, 1, 1, 1, 1, 1, 1, 1, 1, 1, 1, 1, 1, 1, 1, 1, 1, 1, 1, 1, 1, 1, 1, 1, 1, 1, 1, 1, 1, 1, 1, 1, 1, 1, 1, 1, 1, 1, 1, 1, 1, 1, 1, 1, 1, 1, 1, 1, 1, 1, 1, 1, 1, 1, 1, 1, 1, 1, 1, 1, 1, 1, 1, 1, 1, 1, 1, 1, 1, 1, 1, 1, 1, 1, 1, 1, 1, 1, 1, 1, 1, 1, 1, 1, 1, 1, 1, 1, 1, 1, 1, 1, 1, 1, 1, 1, 1, 1, 1, 1, 1, 1, 1, 1, 1, 1, 1, 1, 1, 1, 1, 1, 1, 1, 1, 1, 1, 1, 1, 1, 1, 1, 1, 1, 1, 1, 1, 1, 1, 1, 1, 1, 1, 1, 1, 1, 1, 1, 1, 1, 1, 1, 1, 1, 1, 1, 1, 2, 2, 2, 2, 2, 2, 2, 2, 2, 2, 2, 2, 2, 2, 2, 2, 2, 2, 2, 2, 2, 2, 2, 2, 2, 2, 2, 2, 2, 2, 2, 2, 2, 2, 2, 2, 2, 2, 2, 2, 2, 2, 2, 2, 2, 2, 2, 2, 2, 2, 2, 2, 2, 2, 2, 2, 2, 2, 2, 2, 2, 2, 2, 2, 2, 2, 2, 2, 2, 2, 2, 2, 2, 2, 2, 2, 2, 2, 2, 2, 2, 2, 2, 2, 2, 2, 2, 2, 2, 2, 2, 2, 2, 2, 2, 2, 2, 2, 2, 2, 2, 2, 2, 2, 2, 2, 2, 2, 2, 2, 2, 2, 2, 2, 2, 2, 2, 2, 2, 2, 2, 2, 2, 2, 2, 2, 2, 2, 2, 2, 2, 2, 2, 2, 2, 2, 2, 2, 2, 2, 2, 2, 2, 2, 2, 2, 2, 2, 2, 2, 2, 2, 2, 2, 2, 2, 2, 2, 2, 2, 2, 2, 2, 2, 2, 2, 2, 2, 2, 2, 2, 2, 2, 2, 2, 2, 2, 2, 2, 2, 2, 2, 2, 2, 2, 2, 2, 2, 2, 2, 2, 2, 0, 0, 0, 0, 0, 0, 0, 0, 0, 0, 0, 0, 0, 0, 0, 0])
_k = set([(1, 9), (1, 460), (2, 10), (2, 461), (3, 11), (3, 462), (4, 12), (4, 463), (5, 13), (5, 464), (6, 14), (6, 465), (7, 15), (7, 466), (8, 16), (8, 467), (9, 17), (10, 18), (11, 19), (12, 20), (13, 21), (14, 22), (15, 23), (16, 24), (17, 453), (18, 452), (19, 454), (20, 455), (21, 456), (22, 457), (23, 458), (24, 459), (452, 453), (452, 454), (453, 459), (454, 455), (455, 456), (456, 457), (457, 458), (458, 459), (460, 461), (460, 467), (461, 462), (462, 463), (463, 464), (464, 465), (465, 466), (466, 467)])
me_cylinder.attributes.new('sharp_edge', 'BOOLEAN', 'EDGE').data.foreach_set('value', [ (min(e.vertices), max(e.vertices)) in _k for e in me_cylinder.edges])
me_cylinder.materials.append(mat_palmtree_bark)
me_cylinder.materials.append(mat_palmtree_leafs)
me_cylinder.materials.append(mat_cocnut)
me_cylinder.materials.append(mat_coconut_holes)
me_cylinder.use_remesh_preserve_volume = False
me_cylinder.use_remesh_preserve_attributes = False
me_cylinder.use_mirror_vertex_groups = False
me_cylinder.update()
me_cylinder_008 = bpy.data.meshes.new('Cylinder.008')
me_cylinder_008.from_pydata([(0.1263, 0.389, -0.3837), (-0.5709, 0.1619, 2.172), (0.5597, 0.1601, -0.3837), (-0.268, -0.01839, 2.096), (0.5597, -0.2977, -0.3837), (-0.268, -0.379, 2.096), (0.1263, -0.5265, -0.3837), (-0.5709, -0.5593, 2.172), (-0.307, -0.2977, -0.3837), (-0.8738, -0.379, 2.248), (-0.307, 0.1601, -0.3837), (-0.8738, -0.01839, 2.248)], [], [(0, 1, 3, 2), (2, 3, 5, 4), (4, 5, 7, 6), (6, 7, 9, 8), (3, 1, 11, 9, 7, 5), (8, 9, 11, 10), (10, 11, 1, 0), (0, 2, 4, 6, 8, 10)])
me_cylinder_008.use_remesh_preserve_volume = False
me_cylinder_008.use_remesh_preserve_attributes = False
me_cylinder_008.use_mirror_vertex_groups = False
me_cylinder_008.update()
me_cylinder_007 = bpy.data.meshes.new('Cylinder.007')
me_cylinder_007.from_pydata([(0.0, 1.0, -1.0), (0.0, 1.0, 1.0), (0.866, 0.5, -1.0), (0.866, 0.5, 1.0), (0.866, -0.5, -1.0), (0.866, -0.5, 1.0), (-8.742e-08, -1.0, -1.0), (-8.742e-08, -1.0, 1.0), (-0.866, -0.5, -1.0), (-0.866, -0.5, 1.0), (-0.866, 0.5, -1.0), (-0.866, 0.5, 1.0)], [], [(0, 1, 3, 2), (2, 3, 5, 4), (4, 5, 7, 6), (6, 7, 9, 8), (3, 1, 11, 9, 7, 5), (8, 9, 11, 10), (10, 11, 1, 0), (0, 2, 4, 6, 8, 10)])
me_cylinder_007.use_remesh_preserve_volume = False
me_cylinder_007.use_remesh_preserve_attributes = False
me_cylinder_007.use_mirror_vertex_groups = False
me_cylinder_007.update()
me_cylinder_005 = bpy.data.meshes.new('Cylinder.005')
me_cylinder_005.from_pydata([(0.1146, 0.3355, -0.3837), (-0.2039, 0.08506, 3.26), (0.4974, 0.1334, -0.3837), (0.04186, -0.05682, 3.26), (0.4974, -0.2709, -0.3837), (0.04186, -0.3406, 3.26), (0.1146, -0.4731, -0.3837), (-0.2039, -0.4825, 3.26), (-0.2681, -0.2709, -0.3837), (-0.4496, -0.3406, 3.26), (-0.2681, 0.1334, -0.3837), (-0.4496, -0.05682, 3.26)], [], [(0, 1, 3, 2), (2, 3, 5, 4), (4, 5, 7, 6), (6, 7, 9, 8), (3, 1, 11, 9, 7, 5), (8, 9, 11, 10), (10, 11, 1, 0), (0, 2, 4, 6, 8, 10)])
me_cylinder_005.use_remesh_preserve_volume = False
me_cylinder_005.use_remesh_preserve_attributes = False
me_cylinder_005.use_mirror_vertex_groups = False
me_cylinder_005.update()
me_cylinder_004 = bpy.data.meshes.new('Cylinder.004')
me_cylinder_004.from_pydata([(0.0, 0.8154, -0.3837), (0.1058, 0.292, 2.695), (0.866, 0.4077, -0.3837), (0.471, 0.1001, 2.695), (0.866, -0.4077, -0.3837), (0.471, -0.2835, 2.695), (-8.742e-08, -0.8154, -0.3837), (0.1058, -0.4754, 2.695), (-0.866, -0.4077, -0.3837), (-0.2594, -0.2835, 2.695), (-0.866, 0.4077, -0.3837), (-0.2594, 0.1001, 2.695)], [], [(0, 1, 3, 2), (2, 3, 5, 4), (4, 5, 7, 6), (6, 7, 9, 8), (3, 1, 11, 9, 7, 5), (8, 9, 11, 10), (10, 11, 1, 0), (0, 2, 4, 6, 8, 10)])
me_cylinder_004.use_remesh_preserve_volume = False
me_cylinder_004.use_remesh_preserve_attributes = False
me_cylinder_004.use_mirror_vertex_groups = False
me_cylinder_004.update()
me_cylinder_017 = bpy.data.meshes.new('Cylinder.017')
me_cylinder_017.from_pydata([(4.017e-08, 0.6274, 1.915), (0.4436, 0.4436, 1.915), (0.6274, -2.465e-08, 1.915), (0.4436, -0.4436, 1.915), (-1.468e-08, -0.6274, 1.915), (-0.4436, -0.4436, 1.915), (-5.601e-07, 5.805e-13, -0.5133), (-0.6274, 1.026e-08, 1.915), (-0.4436, 0.4436, 1.915), (0.1411, 0.2636, 4.849), (0.4561, 0.1331, 4.849), (0.5866, -0.1819, 4.849), (0.4561, -0.4969, 4.849), (0.1411, -0.6274, 4.849), (-0.1739, -0.4969, 4.849), (-0.3044, -0.1819, 4.849), (-0.1739, 0.1331, 4.849), (-0.1397, 0.06327, 8.132), (0.09392, -0.03788, 8.203), (0.1907, -0.2821, 8.232), (0.09392, -0.5263, 8.203), (-0.1397, -0.6274, 8.132), (-0.3733, -0.5263, 8.061), (-0.4701, -0.2821, 8.032), (-0.3733, -0.03788, 8.061), (-1.064, -0.4299, 11.53), (-1.064, -0.4299, 11.53), (-1.064, -0.43, 11.53), (-1.064, -0.4301, 11.53), (-1.064, -0.4302, 11.53), (-1.064, -0.4301, 11.53), (-1.064, -0.43, 11.53), (-1.064, -0.4299, 11.53), (-1.985, 1.817, 12.07), (-3.768, 2.864, 12.86), (-3.07, 0.07649, 12.74), (-4.589, 1.441, 13.37), (-1.485, 0.008109, 11.98), (-5.43, 3.106, 13.64), (-5.554, 2.905, 13.72), (-1.61, -0.1923, 12.05), (-1.36, 0.2085, 11.9), (-5.305, 3.306, 13.57), (-2.83, 2.343, 12.52), (-3.843, 0.6687, 13.15), (-3.24, 1.528, 13.09), (-3.365, 1.328, 13.17), (-3.115, 1.729, 13.01), (-3.437, 0.2825, 13.06), (-2.234, 0.7685, 12.74), (-2.359, 0.568, 12.82), (-2.109, 0.9689, 12.67), (-2.338, 2.071, 12.39), (-3.277, 2.607, 12.73), (-4.194, 1.058, 13.3), (-4.254, 2.33, 13.53), (-4.379, 2.13, 13.61), (-4.129, 2.531, 13.46), (-1.07, -0.4245, 11.49), (-1.116, -0.4991, 11.52), (-1.023, -0.35, 11.46), (-3.465, -1.095, 11.34), (-4.819, -2.747, 10.77), (-1.969, -2.637, 11.14), (-3.585, -3.938, 10.63), (-1.606, -0.9736, 11.59), (-5.366, -4.453, 10.29), (-5.194, -4.63, 10.26), (-1.434, -1.151, 11.57), (-1.778, -0.7961, 11.61), (-5.538, -4.275, 10.31), (-4.145, -1.923, 11.13), (-2.701, -3.373, 10.95), (-3.461, -2.734, 11.29), (-3.289, -2.912, 11.27), (-3.633, -2.557, 11.31), (-2.258, -3.083, 11.15), (-2.541, -1.893, 11.68), (-2.369, -2.07, 11.66), (-2.713, -1.715, 11.71), (-3.797, -1.516, 11.34), (-4.488, -2.347, 11.0), (-3.149, -3.667, 10.83), (-4.435, -3.638, 10.97), (-4.263, -3.815, 10.95), (-4.607, -3.46, 10.99), (-1.07, -0.4245, 11.49), (-1.006, -0.4905, 11.48), (-1.134, -0.3585, 11.5), (1.191, 0.5873, 11.76), (2.28, 2.506, 11.88), (-0.5251, 1.881, 11.95), (0.8767, 3.491, 12.03), (-0.6315, 0.1287, 11.81), (2.562, 4.334, 12.03), (2.365, 4.483, 12.05), (-0.8291, 0.2776, 11.83), (-0.434, -0.0202, 11.79), (2.76, 4.185, 12.0), (1.736, 1.525, 11.89), (0.08482, 2.734, 12.07), (0.926, 2.13, 12.25), (0.7285, 2.279, 12.28), (1.124, 1.981, 12.23), (-0.3125, 2.334, 12.13), (0.1405, 1.085, 12.27), (-0.05701, 1.234, 12.29), (0.3381, 0.9359, 12.25), (1.45, 1.023, 11.94), (2.01, 2.011, 11.94), (0.4831, 3.108, 12.1), (1.753, 3.216, 12.32), (1.555, 3.365, 12.35), (1.95, 3.067, 12.3), (-1.07, -0.4245, 11.49), (-1.143, -0.3692, 11.5), (-0.9963, -0.4799, 11.48), (-3.066, 1.037, 11.79), (-5.275, 1.058, 11.77), (-3.373, -1.097, 11.75), (-5.462, -0.652, 11.74), (-1.784, -0.3376, 11.77), (-7.016, 0.4156, 11.75), (-7.051, 0.1698, 11.75), (-1.819, -0.5834, 11.77), (-1.749, -0.09183, 11.78), (-6.98, 0.6614, 11.75), (-4.155, 1.052, 11.85), (-4.42, -0.9849, 11.82), (-4.312, 0.02078, 12.11), (-4.347, -0.225, 12.1), (-4.277, 0.2666, 12.11), (-3.882, -1.146, 11.89), (-3.02, -0.1664, 12.18), (-3.056, -0.4121, 12.18), (-2.985, 0.07941, 12.19), (-3.582, 1.039, 11.93), (-4.716, 1.054, 11.86), (-4.941, -0.8192, 11.83), (-5.665, 0.2153, 12.11), (-5.7, -0.03043, 12.11), (-5.63, 0.4611, 12.12), (-1.07, -0.4245, 11.49), (-1.083, -0.5159, 11.49), (-1.057, -0.3331, 11.49), (-3.112, -1.606, 12.29), (-4.043, -3.597, 12.52), (-1.363, -2.792, 11.86), (-2.616, -4.493, 12.17), (-1.375, -1.03, 11.86), (-4.196, -5.446, 12.56), (-3.994, -5.582, 12.51), (-1.174, -1.167, 11.81), (-1.576, -0.8939, 11.91), (-4.397, -5.309, 12.61), (-3.558, -2.585, 12.47), (-1.877, -3.691, 12.06), (-2.655, -3.162, 12.53), (-2.453, -3.299, 12.48), (-2.856, -3.026, 12.58), (-1.497, -3.272, 12.04), (-1.941, -2.072, 12.43), (-1.739, -2.208, 12.38), (-2.142, -1.935, 12.48), (-3.294, -2.071, 12.48), (-3.789, -3.091, 12.54), (-2.235, -4.092, 12.16), (-3.381, -4.304, 12.72), (-3.179, -4.44, 12.67), (-3.582, -4.167, 12.77), (-1.07, -0.4245, 11.49), (-0.9949, -0.4753, 11.47), (-1.145, -0.3738, 11.51), (1.152, 0.4166, 10.74), (2.217, 2.197, 9.976), (-0.4004, 1.865, 11.12), (0.945, 3.309, 10.3), (-0.5499, 0.1493, 11.49), (2.531, 3.97, 9.528), (2.352, 4.137, 9.572), (-0.7286, 0.316, 11.53), (-0.3713, -0.01747, 11.44), (2.71, 3.803, 9.484), (1.708, 1.303, 10.43), (0.2137, 2.662, 10.8), (1.067, 2.05, 10.85), (0.8884, 2.217, 10.9), (1.246, 1.883, 10.81), (-0.1411, 2.327, 11.09), (0.3339, 1.118, 11.41), (0.1552, 1.285, 11.45), (0.5126, 0.9516, 11.36), (1.454, 0.8565, 10.69), (1.982, 1.758, 10.25), (0.5985, 2.994, 10.6), (1.869, 3.04, 10.36), (1.691, 3.207, 10.4), (2.048, 2.874, 10.32), (-1.07, -0.4245, 11.49), (-1.136, -0.3625, 11.5), (-1.003, -0.4865, 11.47), (0.8233, -1.993, 11.08), (2.933, -2.108, 10.44), (1.255, 0.1192, 11.14), (3.222, -0.4128, 10.5), (-0.3117, -0.5699, 11.55), (4.637, -1.542, 9.971), (4.687, -1.299, 9.977), (-0.2619, -0.3267, 11.56), (-0.3614, -0.8131, 11.54), (4.587, -1.785, 9.965), (1.884, -2.061, 10.83), (2.269, -0.04422, 10.89), (2.177, -1.068, 11.11), (2.226, -0.8245, 11.12), (2.127, -1.311, 11.11), (1.786, 0.1316, 11.13), (0.9756, -0.8338, 11.57), (1.025, -0.5906, 11.58), (0.9259, -1.077, 11.57), (1.357, -2.031, 11.07), (2.423, -2.089, 10.68), (2.76, -0.2327, 10.74), (3.46, -1.32, 10.72), (3.51, -1.077, 10.73), (3.411, -1.563, 10.71), (-1.07, -0.4245, 11.49), (-1.051, -0.3341, 11.49), (-1.088, -0.515, 11.49), (-0.2808, 1.909, 11.11), (-0.9442, 3.949, 10.58), (-2.404, 1.578, 11.3), (-2.627, 3.63, 10.74), (-1.191, 0.334, 11.59), (-2.093, 5.367, 10.24), (-2.338, 5.329, 10.27), (-1.435, 0.2959, 11.61), (-0.9462, 0.3721, 11.56), (-1.849, 5.405, 10.22), (-0.5997, 2.935, 10.92), (-2.617, 2.594, 11.1), (-1.611, 2.854, 11.27), (-1.856, 2.816, 11.29), (-1.367, 2.893, 11.25), (-2.599, 2.072, 11.32), (-1.385, 1.631, 11.67), (-1.63, 1.593, 11.69), (-1.141, 1.669, 11.65), (-0.4304, 2.423, 11.13), (-0.7698, 3.456, 10.8), (-2.62, 3.125, 10.97), (-1.844, 4.16, 10.94), (-2.089, 4.122, 10.96), (-1.6, 4.198, 10.91), (-1.07, -0.4245, 11.49), (-1.161, -0.4387, 11.5), (-0.9789, -0.4104, 11.48), (-0.9931, -2.914, 11.41), (0.3601, -4.648, 11.2), (0.8713, -1.852, 11.63), (1.817, -3.751, 11.38), (-0.7093, -1.078, 11.7), (1.943, -5.611, 11.1), (2.158, -5.489, 11.13), (-0.4947, -0.9558, 11.72), (-0.924, -1.2, 11.67), (1.728, -5.733, 11.08), (-0.3325, -3.783, 11.37), (1.429, -2.748, 11.59), (0.56, -3.318, 11.75), (0.7746, -3.195, 11.77), (0.3453, -3.44, 11.72), (1.218, -2.242, 11.73), (-0.09748, -2.209, 11.97), (0.1172, -2.087, 11.99), (-0.3121, -2.331, 11.94), (-0.6811, -3.339, 11.5), (0.01216, -4.223, 11.34), (1.621, -3.257, 11.53), (1.245, -4.492, 11.61), (1.46, -4.37, 11.64), (1.031, -4.614, 11.58), (-1.07, -0.4245, 11.49), (-0.99, -0.3791, 11.5), (-1.15, -0.47, 11.48), (-0.2796, 0.04761, 6.49), (9.948e-07, 0.1634, 6.49), (-0.2796, -0.5116, 6.49), (-0.3954, -0.232, 6.49), (0.2796, -0.5116, 6.49), (9.603e-07, -0.6274, 6.49), (0.2796, 0.04761, 6.49), (0.3954, -0.232, 6.49), (0.5242, -0.4689, 3.304), (0.1414, -0.6274, 3.304), (-0.3999, -0.0861, 3.304), (-0.2413, 0.2966, 3.304), (0.5242, 0.2966, 3.304), (0.6827, -0.0861, 3.304), (-0.2413, -0.4689, 3.304), (0.1414, 0.4552, 3.304), (-0.9247, -0.2904, 11.52), (-1.064, -0.2326, 11.53), (-0.867, -0.43, 11.52), (-0.9247, -0.5696, 11.52), (-1.064, -0.6274, 11.53), (-1.203, -0.5696, 11.54), (-1.261, -0.43, 11.54), (-1.203, -0.2904, 11.54), (8.511e-08, 1.139, -0.5133), (0.8057, 0.8057, -0.5133), (1.139, -4.78e-08, -0.5133), (0.8057, -0.8057, -0.5133), (-1.449e-08, -1.139, -0.5133), (-0.8057, -0.8057, -0.5133), (-1.139, 1.559e-08, -0.5133), (-0.8057, 0.8057, -0.5133)], [], [(309, 0, 1, 310), (310, 1, 2, 311), (311, 2, 3, 312), (312, 3, 4, 313), (313, 4, 5, 314), (314, 5, 7, 315), (294, 293, 12, 13), (315, 7, 8, 316), (316, 8, 0, 309), (286, 285, 24, 17), (296, 295, 15, 16), (298, 297, 10, 11), (299, 294, 13, 14), (300, 296, 16, 9), (297, 300, 9, 10), (293, 298, 11, 12), (295, 299, 14, 15), (22, 21, 305, 306), (288, 287, 22, 23), (290, 289, 20, 21), (292, 291, 18, 19), (285, 288, 23, 24), (287, 290, 21, 22), (289, 292, 19, 20), (291, 286, 17, 18), (26, 25, 32, 31, 30, 29, 28, 27), (20, 19, 303, 304), (18, 17, 302, 301), (17, 24, 308, 302), (23, 22, 306, 307), (21, 20, 304, 305), (19, 18, 301, 303), (24, 23, 307, 308), (56, 39, 36, 54), (57, 42, 38, 55), (55, 38, 39, 56), (53, 34, 42, 57), (52, 43, 47, 51), (49, 45, 46, 50), (51, 47, 45, 49), (50, 46, 44, 48), (40, 50, 48, 35), (41, 51, 49, 37), (37, 49, 50, 40), (33, 52, 51, 41), (43, 53, 57, 47), (45, 55, 56, 46), (47, 57, 55, 45), (46, 56, 54, 44), (41, 37, 58, 60), (37, 40, 59, 58), (84, 67, 64, 82), (85, 70, 66, 83), (83, 66, 67, 84), (81, 62, 70, 85), (80, 71, 75, 79), (77, 73, 74, 78), (79, 75, 73, 77), (78, 74, 72, 76), (68, 78, 76, 63), (69, 79, 77, 65), (65, 77, 78, 68), (61, 80, 79, 69), (71, 81, 85, 75), (73, 83, 84, 74), (75, 85, 83, 73), (74, 84, 82, 72), (69, 65, 86, 88), (65, 68, 87, 86), (112, 95, 92, 110), (113, 98, 94, 111), (111, 94, 95, 112), (109, 90, 98, 113), (108, 99, 103, 107), (105, 101, 102, 106), (107, 103, 101, 105), (106, 102, 100, 104), (96, 106, 104, 91), (97, 107, 105, 93), (93, 105, 106, 96), (89, 108, 107, 97), (99, 109, 113, 103), (101, 111, 112, 102), (103, 113, 111, 101), (102, 112, 110, 100), (97, 93, 114, 116), (93, 96, 115, 114), (140, 123, 120, 138), (141, 126, 122, 139), (139, 122, 123, 140), (137, 118, 126, 141), (136, 127, 131, 135), (133, 129, 130, 134), (135, 131, 129, 133), (134, 130, 128, 132), (124, 134, 132, 119), (125, 135, 133, 121), (121, 133, 134, 124), (117, 136, 135, 125), (127, 137, 141, 131), (129, 139, 140, 130), (131, 141, 139, 129), (130, 140, 138, 128), (125, 121, 142, 144), (121, 124, 143, 142), (168, 151, 148, 166), (169, 154, 150, 167), (167, 150, 151, 168), (165, 146, 154, 169), (164, 155, 159, 163), (161, 157, 158, 162), (163, 159, 157, 161), (162, 158, 156, 160), (152, 162, 160, 147), (153, 163, 161, 149), (149, 161, 162, 152), (145, 164, 163, 153), (155, 165, 169, 159), (157, 167, 168, 158), (159, 169, 167, 157), (158, 168, 166, 156), (153, 149, 170, 172), (149, 152, 171, 170), (196, 179, 176, 194), (197, 182, 178, 195), (195, 178, 179, 196), (193, 174, 182, 197), (192, 183, 187, 191), (189, 185, 186, 190), (191, 187, 185, 189), (190, 186, 184, 188), (180, 190, 188, 175), (181, 191, 189, 177), (177, 189, 190, 180), (173, 192, 191, 181), (183, 193, 197, 187), (185, 195, 196, 186), (187, 197, 195, 185), (186, 196, 194, 184), (181, 177, 198, 200), (177, 180, 199, 198), (224, 207, 204, 222), (225, 210, 206, 223), (223, 206, 207, 224), (221, 202, 210, 225), (220, 211, 215, 219), (217, 213, 214, 218), (219, 215, 213, 217), (218, 214, 212, 216), (208, 218, 216, 203), (209, 219, 217, 205), (205, 217, 218, 208), (201, 220, 219, 209), (211, 221, 225, 215), (213, 223, 224, 214), (215, 225, 223, 213), (214, 224, 222, 212), (209, 205, 226, 228), (205, 208, 227, 226), (252, 235, 232, 250), (253, 238, 234, 251), (251, 234, 235, 252), (249, 230, 238, 253), (248, 239, 243, 247), (245, 241, 242, 246), (247, 243, 241, 245), (246, 242, 240, 244), (236, 246, 244, 231), (237, 247, 245, 233), (233, 245, 246, 236), (229, 248, 247, 237), (239, 249, 253, 243), (241, 251, 252, 242), (243, 253, 251, 241), (242, 252, 250, 240), (237, 233, 254, 256), (233, 236, 255, 254), (280, 263, 260, 278), (281, 266, 262, 279), (279, 262, 263, 280), (277, 258, 266, 281), (276, 267, 271, 275), (273, 269, 270, 274), (275, 271, 269, 273), (274, 270, 268, 272), (264, 274, 272, 259), (265, 275, 273, 261), (261, 273, 274, 264), (257, 276, 275, 265), (267, 277, 281, 271), (269, 279, 280, 270), (271, 281, 279, 269), (270, 280, 278, 268), (265, 261, 282, 284), (261, 264, 283, 282), (10, 9, 286, 291), (12, 11, 292, 289), (14, 13, 290, 287), (16, 15, 288, 285), (11, 10, 291, 292), (13, 12, 289, 290), (15, 14, 287, 288), (9, 16, 285, 286), (7, 5, 299, 295), (3, 2, 298, 293), (1, 0, 300, 297), (0, 8, 296, 300), (5, 4, 294, 299), (2, 1, 297, 298), (8, 7, 295, 296), (4, 3, 293, 294), (25, 26, 301, 302), (26, 27, 303, 301), (27, 28, 304, 303), (28, 29, 305, 304), (29, 30, 306, 305), (30, 31, 307, 306), (31, 32, 308, 307), (32, 25, 302, 308), (6, 309, 310), (6, 310, 311), (6, 311, 312), (6, 312, 313), (6, 313, 314), (6, 314, 315), (6, 315, 316), (6, 316, 309)])
me_cylinder_017.polygons.foreach_set('use_smooth', [True] * 227)
me_cylinder_017.polygons.foreach_set('material_index', [0, 0, 0, 0, 0, 0, 0, 0, 0, 0, 0, 0, 0, 0, 0, 0, 0, 0, 0, 0, 0, 0, 0, 0, 0, 0, 0, 0, 0, 0, 0, 0, 0, 1, 1, 1, 1, 1, 1, 1, 1, 1, 1, 1, 1, 1, 1, 1, 1, 1, 1, 1, 1, 1, 1, 1, 1, 1, 1, 1, 1, 1, 1, 1, 1, 1, 1, 1, 1, 1, 1, 1, 1, 1, 1, 1, 1, 1, 1, 1, 1, 1, 1, 1, 1, 1, 1, 1, 1, 1, 1, 1, 1, 1, 1, 1, 1, 1, 1, 1, 1, 1, 1, 1, 1, 1, 1, 1, 1, 1, 1, 1, 1, 1, 1, 1, 1, 1, 1, 1, 1, 1, 1, 1, 1, 1, 1, 1, 1, 1, 1, 1, 1, 1, 1, 1, 1, 1, 1, 1, 1, 1, 1, 1, 1, 1, 1, 1, 1, 1, 1, 1, 1, 1, 1, 1, 1, 1, 1, 1, 1, 1, 1, 1, 1, 1, 1, 1, 1, 1, 1, 1, 1, 1, 1, 1, 1, 1, 1, 1, 1, 1, 1, 1, 1, 1, 1, 1, 1, 1, 1, 1, 1, 1, 1, 0, 0, 0, 0, 0, 0, 0, 0, 0, 0, 0, 0, 0, 0, 0, 0, 0, 0, 0, 0, 0, 0, 0, 0, 0, 0, 0, 0, 0, 0, 0, 0])
_k = set([(0, 300), (0, 309), (1, 297), (1, 310), (2, 298), (2, 311), (3, 293), (3, 312), (4, 294), (4, 313), (5, 299), (5, 314), (7, 295), (7, 315), (8, 296), (8, 316), (9, 286), (9, 300), (10, 291), (10, 297), (11, 292), (11, 298), (12, 289), (12, 293), (13, 290), (13, 294), (14, 287), (14, 299), (15, 288), (15, 295), (16, 285), (16, 296), (17, 286), (17, 302), (18, 291), (18, 301), (19, 292), (19, 303), (20, 289), (20, 304), (21, 290), (21, 305), (22, 287), (22, 306), (23, 288), (23, 307), (24, 285), (24, 308), (301, 302), (301, 303), (302, 308), (303, 304), (304, 305), (305, 306), (306, 307), (307, 308), (309, 310), (309, 316), (310, 311), (311, 312), (312, 313), (313, 314), (314, 315), (315, 316)])
me_cylinder_017.attributes.new('sharp_edge', 'BOOLEAN', 'EDGE').data.foreach_set('value', [ (min(e.vertices), max(e.vertices)) in _k for e in me_cylinder_017.edges])
me_cylinder_017.materials.append(mat_palmtree_bark)
me_cylinder_017.materials.append(mat_palmtree_leafs)
me_cylinder_017.use_remesh_preserve_volume = False
me_cylinder_017.use_remesh_preserve_attributes = False
me_cylinder_017.use_mirror_vertex_groups = False
me_cylinder_017.update()
me_cylinder_012 = bpy.data.meshes.new('Cylinder.012')
me_cylinder_012.from_pydata([(0.0, 1.0, -1.0), (0.0, 1.0, 1.0), (0.866, 0.5, -1.0), (0.866, 0.5, 1.0), (0.866, -0.5, -1.0), (0.866, -0.5, 1.0), (-8.742e-08, -1.0, -1.0), (-8.742e-08, -1.0, 1.0), (-0.866, -0.5, -1.0), (-0.866, -0.5, 1.0), (-0.866, 0.5, -1.0), (-0.866, 0.5, 1.0)], [], [(0, 1, 3, 2), (2, 3, 5, 4), (4, 5, 7, 6), (6, 7, 9, 8), (3, 1, 11, 9, 7, 5), (8, 9, 11, 10), (10, 11, 1, 0), (0, 2, 4, 6, 8, 10)])
me_cylinder_012.use_remesh_preserve_volume = False
me_cylinder_012.use_remesh_preserve_attributes = False
me_cylinder_012.use_mirror_vertex_groups = False
me_cylinder_012.update()
me_cylinder_011 = bpy.data.meshes.new('Cylinder.011')
me_cylinder_011.from_pydata([(0.411, 0.1098, -1.014), (0.3715, 0.01348, -0.04607), (0.6625, -0.01431, -1.014), (0.552, -0.08756, -0.04607), (0.6625, -0.2625, -1.014), (0.552, -0.2896, -0.04607), (0.411, -0.3866, -1.014), (0.3715, -0.3906, -0.04607), (0.1595, -0.2625, -1.014), (0.1909, -0.2896, -0.04607), (0.1595, -0.01431, -1.014), (0.1909, -0.08756, -0.04607)], [], [(0, 1, 3, 2), (2, 3, 5, 4), (4, 5, 7, 6), (6, 7, 9, 8), (3, 1, 11, 9, 7, 5), (8, 9, 11, 10), (10, 11, 1, 0), (0, 2, 4, 6, 8, 10)])
me_cylinder_011.use_remesh_preserve_volume = False
me_cylinder_011.use_remesh_preserve_attributes = False
me_cylinder_011.use_mirror_vertex_groups = False
me_cylinder_011.update()
me_cylinder_010 = bpy.data.meshes.new('Cylinder.010')
me_cylinder_010.from_pydata([(0.4742, 0.366, -1.0), (-0.1581, 0.1212, 1.0), (0.8691, 0.1711, -1.0), (0.07735, -0.01052, 1.0), (0.8691, -0.2186, -1.0), (0.07735, -0.274, 1.0), (0.4742, -0.4134, -1.0), (-0.1581, -0.4058, 1.0), (0.07936, -0.2186, -1.0), (-0.3935, -0.274, 1.0), (0.07936, 0.1711, -1.0), (-0.3935, -0.01052, 1.0)], [], [(0, 1, 3, 2), (2, 3, 5, 4), (4, 5, 7, 6), (6, 7, 9, 8), (3, 1, 11, 9, 7, 5), (8, 9, 11, 10), (10, 11, 1, 0), (0, 2, 4, 6, 8, 10)])
me_cylinder_010.use_remesh_preserve_volume = False
me_cylinder_010.use_remesh_preserve_attributes = False
me_cylinder_010.use_mirror_vertex_groups = False
me_cylinder_010.update()
me_cylinder_009 = bpy.data.meshes.new('Cylinder.009')
me_cylinder_009.from_pydata([(0.0, 0.8547, -1.0), (0.4584, 0.3631, 1.0), (0.866, 0.4274, -1.0), (0.811, 0.1657, 1.0), (0.866, -0.4274, -1.0), (0.811, -0.229, 1.0), (-8.742e-08, -0.8547, -1.0), (0.4584, -0.4263, 1.0), (-0.866, -0.4274, -1.0), (0.1058, -0.229, 1.0), (-0.866, 0.4274, -1.0), (0.1058, 0.1657, 1.0)], [], [(0, 1, 3, 2), (2, 3, 5, 4), (4, 5, 7, 6), (6, 7, 9, 8), (3, 1, 11, 9, 7, 5), (8, 9, 11, 10), (10, 11, 1, 0), (0, 2, 4, 6, 8, 10)])
me_cylinder_009.use_remesh_preserve_volume = False
me_cylinder_009.use_remesh_preserve_attributes = False
me_cylinder_009.use_mirror_vertex_groups = False
me_cylinder_009.update()
me_cylinder_016 = bpy.data.meshes.new('Cylinder.016')
me_cylinder_016.from_pydata([(0.362, 0.9894, 1.915), (0.8057, 0.8057, 1.915), (0.9894, 0.362, 1.915), (0.8057, -0.08162, 1.915), (2.515e-08, -3.231e-05, -0.5133), (0.362, -0.2654, 1.915), (-0.08162, -0.08162, 1.915), (-0.2654, 0.362, 1.915), (-0.08162, 0.8057, 1.915), (0.4906, 0.9361, 4.849), (0.8057, 0.8057, 4.849), (0.9361, 0.4906, 4.849), (0.8057, 0.1756, 4.849), (0.4906, 0.04515, 4.849), (0.1756, 0.1756, 4.849), (0.04515, 0.4906, 4.849), (0.1756, 0.8057, 4.849), (1.688e-06, 0.06327, 8.132), (0.2442, -0.03788, 8.132), (0.3453, -0.2821, 8.132), (0.2442, -0.5263, 8.132), (1.657e-06, -0.6274, 8.132), (-0.2442, -0.5263, 8.132), (-0.3453, -0.2821, 8.132), (-0.2442, -0.03788, 8.132), (-2.204e-05, -0.43, 11.69), (-0.1465, 2.032, 12.01), (-1.54, 3.684, 12.48), (-1.835, 0.8255, 12.6), (-2.855, 2.672, 12.94), (-0.2912, 0.1591, 12.07), (-3.099, 4.541, 13.01), (-3.293, 4.402, 13.08), (-0.4857, 0.02017, 12.14), (-0.0968, 0.2981, 12.0), (-2.904, 4.68, 12.95), (-0.8065, 2.85, 12.31), (-2.4, 1.678, 12.86), (-1.536, 2.276, 12.85), (-1.73, 2.137, 12.92), (-1.341, 2.415, 12.78), (-2.145, 1.172, 12.85), (-0.8188, 1.194, 12.69), (-1.013, 1.055, 12.75), (-0.6243, 1.333, 12.62), (-0.4255, 2.417, 12.26), (-1.157, 3.267, 12.45), (-2.611, 2.175, 12.95), (-2.257, 3.409, 13.11), (-2.452, 3.27, 13.17), (-2.063, 3.548, 13.04), (0.005458, -0.4311, 11.67), (-0.06685, -0.4828, 11.69), (0.07777, -0.3794, 11.64), (-2.343, -1.122, 11.2), (-3.601, -2.807, 10.52), (-0.8344, -2.661, 11.29), (-2.359, -3.994, 10.61), (-0.54, -0.9765, 11.72), (-4.073, -4.536, 10.05), (-3.899, -4.713, 10.06), (-0.3663, -1.154, 11.73), (-0.7137, -0.7994, 11.71), (-4.246, -4.359, 10.04), (-2.986, -1.963, 10.94), (-1.53, -3.41, 11.03), (-2.332, -2.761, 11.23), (-2.159, -2.938, 11.24), (-2.506, -2.584, 11.22), (-1.121, -3.108, 11.28), (-1.479, -1.896, 11.72), (-1.305, -2.074, 11.73), (-1.652, -1.719, 11.71), (-2.672, -1.544, 11.18), (-3.306, -2.395, 10.78), (-1.958, -3.712, 10.87), (-3.25, -3.685, 10.82), (-3.076, -3.862, 10.83), (-3.423, -3.507, 10.81), (0.005492, -0.4291, 11.67), (0.07008, -0.495, 11.67), (-0.0591, -0.3632, 11.66), (2.203, 0.609, 12.22), (3.264, 2.538, 12.4), (0.4776, 1.898, 12.1), (1.854, 3.519, 12.3), (0.3932, 0.1408, 12.02), (3.522, 4.373, 12.5), (3.324, 4.521, 12.49), (0.1946, 0.2892, 12.01), (0.5919, -0.007617, 12.03), (3.721, 4.224, 12.52), (2.723, 1.555, 12.38), (1.064, 2.76, 12.27), (1.87, 2.17, 12.59), (1.672, 2.319, 12.58), (2.069, 2.022, 12.61), (0.6627, 2.361, 12.28), (1.09, 1.122, 12.55), (0.8915, 1.27, 12.53), (1.289, 0.9736, 12.56), (2.435, 1.054, 12.41), (2.989, 2.044, 12.44), (1.454, 3.138, 12.33), (2.678, 3.264, 12.73), (2.479, 3.412, 12.72), (2.877, 3.116, 12.75), (0.005492, -0.4291, 11.67), (-0.06838, -0.3739, 11.66), (0.07936, -0.4843, 11.67), (-2.013, 1.032, 11.61), (-4.197, 1.038, 11.28), (-2.312, -1.104, 11.63), (-4.378, -0.6736, 11.3), (-0.7424, -0.334, 11.84), (-5.916, 0.383, 11.04), (-5.951, 0.1371, 11.04), (-0.7769, -0.58, 11.85), (-0.708, -0.08812, 11.84), (-5.882, 0.6289, 11.03), (-3.1, 1.042, 11.52), (-3.358, -0.996, 11.54), (-3.292, 0.02239, 11.79), (-3.326, -0.2235, 11.8), (-3.257, 0.2683, 11.79), (-2.836, -1.15, 11.7), (-2.025, -0.1525, 12.06), (-2.06, -0.3984, 12.07), (-1.991, 0.09342, 12.06), (-2.544, 1.036, 11.68), (-3.656, 1.041, 11.45), (-3.876, -0.8332, 11.47), (-4.632, 0.2083, 11.6), (-4.667, -0.03767, 11.6), (-4.598, 0.4542, 11.6), (0.005491, -0.4291, 11.67), (-0.007311, -0.5206, 11.67), (0.01829, -0.3377, 11.67), (-2.399, -0.7798, 12.22), (-3.977, -2.314, 12.4), (-1.126, -2.518, 12.1), (-2.915, -3.665, 12.3), (-0.5318, -0.8624, 12.02), (-4.76, -3.992, 12.5), (-4.613, -4.192, 12.49), (-0.3852, -1.063, 12.01), (-0.6783, -0.6623, 12.03), (-4.906, -3.792, 12.52), (-3.173, -1.531, 12.38), (-1.938, -3.17, 12.27), (-2.537, -2.37, 12.59), (-2.39, -2.57, 12.58), (-2.683, -2.17, 12.61), (-1.438, -2.906, 12.28), (-1.485, -1.597, 12.55), (-1.338, -1.797, 12.53), (-1.631, -1.396, 12.56), (-2.751, -1.137, 12.41), (-3.57, -1.922, 12.44), (-2.421, -3.417, 12.33), (-3.628, -3.179, 12.73), (-3.482, -3.38, 12.72), (-3.775, -2.979, 12.75), (0.005458, -0.4311, 11.67), (0.05997, -0.5055, 11.66), (-0.04905, -0.3566, 11.67), (2.312, 0.3917, 11.2), (3.476, 2.143, 10.52), (0.7214, 1.845, 11.29), (2.17, 3.26, 10.61), (0.52, 0.1474, 11.72), (3.852, 3.896, 10.05), (3.669, 4.063, 10.06), (0.3369, 0.3148, 11.73), (0.7032, -0.01992, 11.71), (4.035, 3.728, 10.04), (2.908, 1.267, 10.94), (1.375, 2.631, 11.03), (2.212, 2.028, 11.23), (2.028, 2.195, 11.24), (2.395, 1.861, 11.22), (0.9825, 2.308, 11.28), (1.407, 1.118, 11.72), (1.223, 1.285, 11.73), (1.59, 0.9502, 11.71), (2.618, 0.8311, 11.18), (3.204, 1.715, 10.78), (1.785, 2.956, 10.87), (3.077, 3.0, 10.82), (2.894, 3.168, 10.83), (3.26, 2.833, 10.81), (0.005492, -0.4291, 11.67), (-0.06263, -0.3669, 11.67), (0.07361, -0.4914, 11.66), (1.937, -2.002, 11.61), (4.118, -2.132, 11.28), (2.357, 0.1134, 11.63), (4.396, -0.4341, 11.3), (0.7468, -0.5666, 11.84), (5.872, -1.576, 11.04), (5.92, -1.333, 11.04), (0.7952, -0.323, 11.85), (0.6985, -0.8101, 11.84), (5.823, -1.82, 11.03), (3.023, -2.074, 11.52), (3.395, -0.05428, 11.54), (3.272, -1.067, 11.79), (3.32, -0.8237, 11.8), (3.224, -1.311, 11.79), (2.883, 0.129, 11.7), (2.017, -0.8207, 12.06), (2.065, -0.5771, 12.07), (1.969, -1.064, 12.06), (2.468, -2.037, 11.68), (3.578, -2.105, 11.45), (3.903, -0.2461, 11.47), (4.599, -1.329, 11.6), (4.648, -1.085, 11.6), (4.551, -1.573, 11.6), (0.005492, -0.4291, 11.67), (0.02347, -0.3385, 11.67), (-0.01249, -0.5197, 11.67), (-1.259, -2.202, 12.92), (-1.137, -4.275, 13.67), (0.8499, -2.507, 12.58), (0.5489, -4.464, 13.39), (0.003751, -1.01, 12.2), (-0.3958, -5.913, 14.13), (-0.153, -5.948, 14.09), (0.2466, -1.046, 12.16), (-0.2391, -0.9753, 12.24), (-0.6387, -5.878, 14.17), (-1.19, -3.199, 13.35), (0.8204, -3.464, 13.03), (-0.1223, -3.257, 13.45), (0.1206, -3.292, 13.41), (-0.3651, -3.222, 13.48), (0.9565, -2.934, 12.88), (-0.009235, -2.021, 13.04), (0.2336, -2.056, 13.0), (-0.2521, -1.986, 13.07), (-1.201, -2.635, 13.22), (-1.154, -3.719, 13.56), (0.6945, -3.946, 13.25), (-0.2227, -4.52, 13.96), (0.02013, -4.555, 13.92), (-0.4656, -4.485, 14.0), (-0.009208, -0.4441, 11.67), (0.0811, -0.4572, 11.66), (-0.09952, -0.431, 11.69), (0.09276, -2.919, 11.71), (1.463, -4.652, 11.77), (1.906, -1.836, 12.15), (2.878, -3.738, 12.12), (0.3324, -1.07, 11.95), (3.042, -5.608, 11.96), (3.251, -5.483, 12.01), (0.5411, -0.9456, 12.0), (0.1237, -1.195, 11.9), (2.834, -5.733, 11.9), (0.7516, -3.784, 11.81), (2.464, -2.729, 12.23), (1.581, -3.297, 12.29), (1.789, -3.172, 12.34), (1.372, -3.421, 12.24), (2.234, -2.218, 12.32), (0.8986, -2.184, 12.36), (1.107, -2.059, 12.41), (0.6899, -2.308, 12.31), (0.3879, -3.338, 11.87), (1.098, -4.223, 11.84), (2.662, -3.239, 12.23), (2.279, -4.472, 12.3), (2.488, -4.347, 12.36), (2.07, -4.597, 12.25), (0.005492, -0.4291, 11.67), (0.08312, -0.3828, 11.69), (-0.07213, -0.4755, 11.65), (-0.476, -0.2767, 11.3), (-0.5435, -0.216, 11.12), (-0.6208, -0.09029, 10.98), (-0.6961, 0.08128, 10.91), (-0.7579, 0.2726, 10.91), (-0.8032, -0.2624, 11.46), (-0.8977, -0.2006, 11.29), (-0.948, -0.07603, 11.14), (-0.9465, 0.09219, 11.03), (-0.8935, 0.2785, 10.98), (-0.9736, -0.02544, 11.67), (-1.082, 0.05596, 11.53), (-1.118, 0.161, 11.36), (-1.077, 0.2736, 11.2), (-0.964, 0.3767, 11.07), (-0.7434, 0.1748, 11.89), (-0.8873, 0.2955, 11.82), (-0.9887, 0.4033, 11.69), (-1.032, 0.4819, 11.51), (-1.011, 0.5192, 11.31), (-0.9283, 0.5096, 11.13), (-0.5196, 0.3407, 11.89), (-0.5949, 0.5123, 11.82), (-0.6721, 0.638, 11.68), (-0.7396, 0.6987, 11.5), (-0.787, 0.6851, 11.31), (-0.8072, 0.5994, 11.13), (-0.7969, 0.4545, 10.99), (-0.3221, 0.1435, 11.82), (-0.2691, 0.3298, 11.77), (-0.2676, 0.498, 11.66), (-0.3179, 0.6226, 11.51), (-0.4124, 0.6844, 11.34), (-0.5366, 0.6742, 11.19), (-0.6716, 0.5935, 11.06), (-0.1387, 0.1484, 11.6), (-0.09726, 0.261, 11.44), (-0.1335, 0.366, 11.27), (-0.242, 0.4474, 11.13), (-0.4062, 0.4928, 11.02), (-0.6011, 0.4953, 10.97), (-0.2048, -0.09719, 11.49), (-0.1836, -0.05986, 11.29), (-0.227, 0.0187, 11.11), (-0.3283, 0.1265, 10.98), (-0.4723, 0.2472, 10.91), (-0.6368, 0.3624, 10.91), (-0.4286, -0.2631, 11.49), (-0.679, -0.2522, 11.61), (-0.6146, -0.07334, 11.83), (-0.8094, -0.07084, 11.78), (-0.4187, -0.03254, 11.81), (-0.2873, -0.08759, 11.67), (-0.2516, 0.04533, 11.73), (-0.4084, -0.1774, 11.67), (-0.544, -0.1715, 11.74), (-0.5788, 0.05958, 11.89), (-0.4577, 0.1494, 11.89), (0.261, -0.1441, 11.27), (0.3435, -0.1063, 11.1), (0.4894, -0.08536, 10.96), (0.6765, -0.08449, 10.89), (0.8763, -0.1038, 10.89), (0.4043, 0.1508, 11.43), (0.4986, 0.213, 11.27), (0.6327, 0.2096, 11.12), (0.7862, 0.1413, 11.01), (0.9357, 0.01837, 10.95), (0.6892, 0.213, 11.65), (0.807, 0.2802, 11.5), (0.9176, 0.2718, 11.34), (1.004, 0.1889, 11.17), (1.054, 0.04412, 11.04), (0.7809, -0.07825, 11.87), (0.9488, 0.005925, 11.8), (1.088, 0.05612, 11.66), (1.177, 0.06471, 11.48), (1.203, 0.03038, 11.29), (1.161, -0.04165, 11.11), (0.8438, -0.3499, 11.87), (1.031, -0.3491, 11.79), (1.177, -0.3281, 11.66), (1.259, -0.2903, 11.48), (1.266, -0.2413, 11.28), (1.195, -0.1887, 11.1), (1.059, -0.1404, 10.97), (0.5846, -0.4528, 11.8), (0.7341, -0.5757, 11.74), (0.8876, -0.644, 11.63), (1.022, -0.6474, 11.49), (1.116, -0.5853, 11.32), (1.156, -0.4671, 11.16), (1.136, -0.3109, 11.04), (0.5161, -0.6233, 11.58), (0.6027, -0.7062, 11.42), (0.7133, -0.7147, 11.25), (0.8311, -0.6474, 11.1), (0.938, -0.5147, 11.0), (1.018, -0.3366, 10.95), (0.3174, -0.4648, 11.46), (0.3432, -0.4991, 11.27), (0.4324, -0.4906, 11.09), (0.5715, -0.4404, 10.95), (0.7394, -0.3562, 10.88), (0.9104, -0.2509, 10.89), (0.2545, -0.1931, 11.47), (0.3642, 0.03265, 11.59), (0.5024, -0.09781, 11.8), (0.5823, 0.08023, 11.76), (0.4618, -0.294, 11.79), (0.3591, -0.3928, 11.65), (0.4666, -0.4785, 11.71), (0.325, -0.2457, 11.65), (0.3844, -0.1236, 11.71), (0.6099, -0.1836, 11.87), (0.644, -0.3306, 11.86), (-0.1015, -0.5778, 11.27), (-0.05772, -0.6573, 11.1), (-0.02605, -0.8015, 10.96), (-0.01132, -0.9883, 10.89), (-0.01577, -1.189, 10.89), (0.2028, -0.6991, 11.43), (0.2717, -0.7887, 11.27), (0.2783, -0.9228, 11.12), (0.2216, -1.081, 11.01), (0.1103, -1.24, 10.95), (0.2858, -0.9791, 11.65), (0.3615, -1.092, 11.5), (0.3613, -1.203, 11.34), (0.2851, -1.295, 11.17), (0.1447, -1.356, 11.04), (0.002622, -1.092, 11.87), (0.09886, -1.254, 11.8), (0.1591, -1.389, 11.66), (0.1743, -1.477, 11.48), (0.142, -1.506, 11.29), (0.06722, -1.469, 11.11), (-0.2633, -1.175, 11.87), (-0.2485, -1.362, 11.79), (-0.2169, -1.506, 11.66), (-0.1731, -1.586, 11.48), (-0.1239, -1.589, 11.28), (-0.07668, -1.514, 11.1), (-0.03872, -1.374, 10.97), (-0.3849, -0.9238, 11.8), (-0.4962, -1.082, 11.74), (-0.5529, -1.241, 11.63), (-0.5463, -1.375, 11.49), (-0.4774, -1.464, 11.32), (-0.3568, -1.496, 11.16), (-0.2027, -1.464, 11.04), (-0.5597, -0.868, 11.58), (-0.6358, -0.9607, 11.42), (-0.6361, -1.072, 11.25), (-0.5604, -1.184, 11.1), (-0.4203, -1.281, 11.0), (-0.2371, -1.348, 10.95), (-0.4166, -0.6579, 11.46), (-0.4489, -0.6861, 11.27), (-0.4337, -0.7746, 11.09), (-0.3734, -0.9099, 10.95), (-0.2772, -1.071, 10.88), (-0.1597, -1.234, 10.89), (-0.1507, -0.5749, 11.47), (0.0822, -0.6678, 11.59), (-0.03747, -0.8155, 11.8), (0.1457, -0.8821, 11.76), (-0.2359, -0.7894, 11.79), (-0.3418, -0.6941, 11.65), (-0.4192, -0.8079, 11.71), (-0.1979, -0.6493, 11.65), (-0.07185, -0.6995, 11.71), (-0.1149, -0.9292, 11.87), (-0.2588, -0.9741, 11.86), (1.142, -2.72, 12.65), (2.957, -3.739, 13.39), (2.404, -0.9755, 12.8), (3.919, -2.314, 13.49), (0.7333, -0.9269, 12.26), (4.697, -3.959, 13.98), (4.842, -3.758, 14.0), (0.8785, -0.7261, 12.27), (0.5881, -1.128, 12.24), (4.552, -4.16, 13.97), (2.012, -3.217, 13.09), (3.193, -1.539, 13.22), (2.542, -2.343, 13.41), (2.688, -2.142, 13.43), (2.397, -2.544, 13.4), (2.801, -1.144, 13.11), (1.541, -1.584, 13.06), (1.686, -1.383, 13.07), (1.396, -1.784, 13.04), (1.522, -2.936, 12.96), (2.469, -3.471, 13.29), (3.54, -1.92, 13.4), (3.563, -3.125, 13.87), (3.708, -2.924, 13.89), (3.418, -3.326, 13.86), (0.2765, -0.5645, 11.75), (0.3305, -0.4898, 11.76), (0.2224, -0.6392, 11.74), (0.8903, 1.637, 11.2), (0.1959, 3.623, 10.52), (-1.227, 1.241, 11.29), (-1.481, 3.252, 10.61), (0.005223, 0.05738, 11.72), (-0.9745, 4.979, 10.05), (-1.218, 4.933, 10.06), (-0.2385, 0.0118, 11.73), (0.249, 0.103, 11.71), (-0.7308, 5.024, 10.04), (0.5516, 2.64, 10.94), (-1.459, 2.237, 11.03), (-0.4743, 2.543, 11.23), (-0.718, 2.497, 11.24), (-0.2306, 2.588, 11.22), (-1.438, 1.728, 11.28), (-0.2338, 1.351, 11.72), (-0.4775, 1.305, 11.73), (0.009977, 1.396, 11.71), (0.7243, 2.146, 11.18), (0.3727, 3.148, 10.78), (-1.471, 2.761, 10.87), (-0.7279, 3.82, 10.82), (-0.9717, 3.774, 10.83), (-0.4842, 3.866, 10.81), (0.1547, -0.7013, 11.67), (0.06407, -0.7183, 11.67), (0.2454, -0.6844, 11.66), (-1.357, 1.013, 12.61), (-3.404, 1.326, 13.38), (-2.027, -1.036, 12.49), (-3.887, -0.3236, 13.26), (-0.4152, -0.5029, 12.03), (-5.136, 0.9274, 13.9), (-5.213, 0.6915, 13.89), (-0.4924, -0.7388, 12.01), (-0.338, -0.267, 12.04), (-5.059, 1.163, 13.92), (-2.342, 1.161, 13.06), (-2.955, -0.7983, 12.93), (-2.583, 0.1313, 13.25), (-2.66, -0.1047, 13.24), (-2.506, 0.3672, 13.27), (-2.461, -1.038, 12.79), (-1.393, -0.2341, 12.86), (-1.47, -0.47, 12.84), (-1.316, 0.001877, 12.87), (-1.787, 1.061, 12.93), (-2.857, 1.235, 13.26), (-3.405, -0.5693, 13.14), (-3.799, 0.4987, 13.75), (-3.876, 0.2628, 13.74), (-3.722, 0.7347, 13.77), (0.1355, -0.6392, 11.5), (0.1068, -0.7269, 11.5), (0.1642, -0.5514, 11.51), (2.559, -1.12, 12.5), (4.469, -0.1947, 13.12), (1.853, 0.9119, 12.69), (3.852, 1.408, 13.25), (0.8322, -0.4434, 12.22), (5.673, 1.121, 13.63), (5.591, 1.355, 13.65), (0.7509, -0.2094, 12.24), (0.9135, -0.6773, 12.19), (5.754, 0.8873, 13.61), (3.486, -0.6805, 12.87), (2.788, 1.246, 13.04), (3.091, 0.2548, 13.23), (3.01, 0.4887, 13.25), (3.172, 0.02084, 13.2), (2.236, 1.146, 12.97), (1.879, -0.1439, 12.95), (1.798, 0.09005, 12.97), (1.96, -0.3778, 12.93), (2.971, -0.9272, 12.79), (3.966, -0.4461, 13.04), (3.308, 1.319, 13.2), (4.339, 0.6569, 13.61), (4.258, 0.8909, 13.63), (4.421, 0.423, 13.58), (0.244, -0.6181, 11.75), (0.2138, -0.5311, 11.75), (0.2743, -0.7051, 11.74), (0.04038, 0.3505, 6.62), (0.3172, 0.4652, 6.62), (0.04038, -0.2031, 6.62), (-0.07427, 0.07371, 6.62), (0.594, -0.2031, 6.62), (0.3172, -0.3177, 6.62), (0.594, 0.3505, 6.62), (0.7086, 0.07371, 6.62), (0.0957, -0.2573, 11.69), (-0.04975, -0.2426, 11.65), (0.1851, -0.3732, 11.73), (0.1661, -0.5223, 11.74), (0.04976, -0.6174, 11.73), (-0.09569, -0.6027, 11.69), (-0.1851, -0.4869, 11.65), (-0.1661, -0.3377, 11.64), (8.511e-08, 1.139, -0.5133), (0.8057, 0.8057, -0.5133), (1.139, -4.78e-08, -0.5133), (0.8057, -0.8057, -0.5133), (-1.449e-08, -1.139, -0.5133), (-0.8057, -0.8057, -0.5133), (-1.139, 1.559e-08, -0.5133), (-0.8057, 0.8057, -0.5133)], [], [(580, 0, 1, 581), (581, 1, 2, 582), (582, 2, 3, 583), (583, 3, 5, 584), (584, 5, 6, 585), (585, 6, 7, 586), (5, 3, 12, 13), (586, 7, 8, 587), (587, 8, 0, 580), (565, 564, 24, 17), (8, 7, 15, 16), (2, 1, 10, 11), (6, 5, 13, 14), (0, 8, 16, 9), (1, 0, 9, 10), (3, 2, 11, 12), (7, 6, 14, 15), (22, 21, 576, 577), (567, 566, 22, 23), (569, 568, 20, 21), (571, 570, 18, 19), (564, 567, 23, 24), (566, 569, 21, 22), (568, 571, 19, 20), (570, 565, 17, 18), (20, 19, 574, 575), (18, 17, 573, 572), (17, 24, 579, 573), (23, 22, 577, 578), (21, 20, 575, 576), (19, 18, 572, 574), (24, 23, 578, 579), (49, 32, 29, 47), (50, 35, 31, 48), (48, 31, 32, 49), (46, 27, 35, 50), (45, 36, 40, 44), (42, 38, 39, 43), (44, 40, 38, 42), (43, 39, 37, 41), (33, 43, 41, 28), (34, 44, 42, 30), (30, 42, 43, 33), (26, 45, 44, 34), (36, 46, 50, 40), (38, 48, 49, 39), (40, 50, 48, 38), (39, 49, 47, 37), (34, 30, 51, 53), (30, 33, 52, 51), (77, 60, 57, 75), (78, 63, 59, 76), (76, 59, 60, 77), (74, 55, 63, 78), (73, 64, 68, 72), (70, 66, 67, 71), (72, 68, 66, 70), (71, 67, 65, 69), (61, 71, 69, 56), (62, 72, 70, 58), (58, 70, 71, 61), (54, 73, 72, 62), (64, 74, 78, 68), (66, 76, 77, 67), (68, 78, 76, 66), (67, 77, 75, 65), (62, 58, 79, 81), (58, 61, 80, 79), (105, 88, 85, 103), (106, 91, 87, 104), (104, 87, 88, 105), (102, 83, 91, 106), (101, 92, 96, 100), (98, 94, 95, 99), (100, 96, 94, 98), (99, 95, 93, 97), (89, 99, 97, 84), (90, 100, 98, 86), (86, 98, 99, 89), (82, 101, 100, 90), (92, 102, 106, 96), (94, 104, 105, 95), (96, 106, 104, 94), (95, 105, 103, 93), (90, 86, 107, 109), (86, 89, 108, 107), (133, 116, 113, 131), (134, 119, 115, 132), (132, 115, 116, 133), (130, 111, 119, 134), (129, 120, 124, 128), (126, 122, 123, 127), (128, 124, 122, 126), (127, 123, 121, 125), (117, 127, 125, 112), (118, 128, 126, 114), (114, 126, 127, 117), (110, 129, 128, 118), (120, 130, 134, 124), (122, 132, 133, 123), (124, 134, 132, 122), (123, 133, 131, 121), (118, 114, 135, 137), (114, 117, 136, 135), (161, 144, 141, 159), (162, 147, 143, 160), (160, 143, 144, 161), (158, 139, 147, 162), (157, 148, 152, 156), (154, 150, 151, 155), (156, 152, 150, 154), (155, 151, 149, 153), (145, 155, 153, 140), (146, 156, 154, 142), (142, 154, 155, 145), (138, 157, 156, 146), (148, 158, 162, 152), (150, 160, 161, 151), (152, 162, 160, 150), (151, 161, 159, 149), (146, 142, 163, 165), (142, 145, 164, 163), (189, 172, 169, 187), (190, 175, 171, 188), (188, 171, 172, 189), (186, 167, 175, 190), (185, 176, 180, 184), (182, 178, 179, 183), (184, 180, 178, 182), (183, 179, 177, 181), (173, 183, 181, 168), (174, 184, 182, 170), (170, 182, 183, 173), (166, 185, 184, 174), (176, 186, 190, 180), (178, 188, 189, 179), (180, 190, 188, 178), (179, 189, 187, 177), (174, 170, 191, 193), (170, 173, 192, 191), (217, 200, 197, 215), (218, 203, 199, 216), (216, 199, 200, 217), (214, 195, 203, 218), (213, 204, 208, 212), (210, 206, 207, 211), (212, 208, 206, 210), (211, 207, 205, 209), (201, 211, 209, 196), (202, 212, 210, 198), (198, 210, 211, 201), (194, 213, 212, 202), (204, 214, 218, 208), (206, 216, 217, 207), (208, 218, 216, 206), (207, 217, 215, 205), (202, 198, 219, 221), (198, 201, 220, 219), (245, 228, 225, 243), (246, 231, 227, 244), (244, 227, 228, 245), (242, 223, 231, 246), (241, 232, 236, 240), (238, 234, 235, 239), (240, 236, 234, 238), (239, 235, 233, 237), (229, 239, 237, 224), (230, 240, 238, 226), (226, 238, 239, 229), (222, 241, 240, 230), (232, 242, 246, 236), (234, 244, 245, 235), (236, 246, 244, 234), (235, 245, 243, 233), (230, 226, 247, 249), (226, 229, 248, 247), (273, 256, 253, 271), (274, 259, 255, 272), (272, 255, 256, 273), (270, 251, 259, 274), (269, 260, 264, 268), (266, 262, 263, 267), (268, 264, 262, 266), (267, 263, 261, 265), (257, 267, 265, 252), (258, 268, 266, 254), (254, 266, 267, 257), (250, 269, 268, 258), (260, 270, 274, 264), (262, 272, 273, 263), (264, 274, 272, 262), (263, 273, 271, 261), (258, 254, 275, 277), (254, 257, 276, 275), (305, 282, 287), (281, 280, 285, 286), (279, 278, 283, 284), (282, 281, 286, 287), (280, 279, 284, 285), (278, 325, 326, 283), (284, 283, 288, 289), (287, 286, 291, 292), (285, 284, 289, 290), (283, 326, 328, 288), (333, 329, 327), (305, 287, 292), (286, 285, 290, 291), (292, 291, 297, 298), (290, 289, 295, 296), (288, 328, 293, 294), (327, 329, 334), (305, 292, 298), (291, 290, 296, 297), (289, 288, 294, 295), (328, 327, 334, 293), (294, 293, 299, 300), (305, 298, 304), (297, 296, 302, 303), (295, 294, 300, 301), (293, 334, 335, 299), (298, 297, 303, 304), (296, 295, 301, 302), (305, 304, 312), (303, 302, 310, 311), (301, 300, 308, 309), (299, 335, 306, 307), (304, 303, 311, 312), (302, 301, 309, 310), (300, 299, 307, 308), (335, 329, 306), (307, 306, 331, 313), (312, 311, 317, 318), (310, 309, 315, 316), (308, 307, 313, 314), (306, 329, 331), (305, 312, 318), (311, 310, 316, 317), (309, 308, 314, 315), (318, 317, 323, 324), (316, 315, 321, 322), (314, 313, 319, 320), (305, 318, 324), (317, 316, 322, 323), (315, 314, 320, 321), (313, 331, 330, 319), (330, 329, 332), (305, 324, 282), (323, 322, 280, 281), (321, 320, 278, 279), (319, 330, 332, 325), (324, 323, 281, 282), (322, 321, 279, 280), (320, 319, 325, 278), (328, 326, 333, 327), (325, 332, 333, 326), (363, 340, 345), (339, 338, 343, 344), (337, 336, 341, 342), (340, 339, 344, 345), (338, 337, 342, 343), (336, 383, 384, 341), (342, 341, 346, 347), (345, 344, 349, 350), (343, 342, 347, 348), (341, 384, 386, 346), (391, 387, 385), (363, 345, 350), (344, 343, 348, 349), (350, 349, 355, 356), (348, 347, 353, 354), (346, 386, 351, 352), (385, 387, 392), (363, 350, 356), (349, 348, 354, 355), (347, 346, 352, 353), (386, 385, 392, 351), (352, 351, 357, 358), (363, 356, 362), (355, 354, 360, 361), (353, 352, 358, 359), (351, 392, 393, 357), (356, 355, 361, 362), (354, 353, 359, 360), (363, 362, 370), (361, 360, 368, 369), (359, 358, 366, 367), (357, 393, 364, 365), (362, 361, 369, 370), (360, 359, 367, 368), (358, 357, 365, 366), (393, 387, 364), (365, 364, 389, 371), (370, 369, 375, 376), (368, 367, 373, 374), (366, 365, 371, 372), (364, 387, 389), (363, 370, 376), (369, 368, 374, 375), (367, 366, 372, 373), (376, 375, 381, 382), (374, 373, 379, 380), (372, 371, 377, 378), (363, 376, 382), (375, 374, 380, 381), (373, 372, 378, 379), (371, 389, 388, 377), (388, 387, 390), (363, 382, 340), (381, 380, 338, 339), (379, 378, 336, 337), (377, 388, 390, 383), (382, 381, 339, 340), (380, 379, 337, 338), (378, 377, 383, 336), (386, 384, 391, 385), (383, 390, 391, 384), (421, 398, 403), (397, 396, 401, 402), (395, 394, 399, 400), (398, 397, 402, 403), (396, 395, 400, 401), (394, 441, 442, 399), (400, 399, 404, 405), (403, 402, 407, 408), (401, 400, 405, 406), (399, 442, 444, 404), (449, 445, 443), (421, 403, 408), (402, 401, 406, 407), (408, 407, 413, 414), (406, 405, 411, 412), (404, 444, 409, 410), (443, 445, 450), (421, 408, 414), (407, 406, 412, 413), (405, 404, 410, 411), (444, 443, 450, 409), (410, 409, 415, 416), (421, 414, 420), (413, 412, 418, 419), (411, 410, 416, 417), (409, 450, 451, 415), (414, 413, 419, 420), (412, 411, 417, 418), (421, 420, 428), (419, 418, 426, 427), (417, 416, 424, 425), (415, 451, 422, 423), (420, 419, 427, 428), (418, 417, 425, 426), (416, 415, 423, 424), (451, 445, 422), (423, 422, 447, 429), (428, 427, 433, 434), (426, 425, 431, 432), (424, 423, 429, 430), (422, 445, 447), (421, 428, 434), (427, 426, 432, 433), (425, 424, 430, 431), (434, 433, 439, 440), (432, 431, 437, 438), (430, 429, 435, 436), (421, 434, 440), (433, 432, 438, 439), (431, 430, 436, 437), (429, 447, 446, 435), (446, 445, 448), (421, 440, 398), (439, 438, 396, 397), (437, 436, 394, 395), (435, 446, 448, 441), (440, 439, 397, 398), (438, 437, 395, 396), (436, 435, 441, 394), (444, 442, 449, 443), (441, 448, 449, 442), (451, 450, 445), (446, 447, 445), (448, 445, 449), (393, 392, 387), (390, 387, 391), (388, 389, 387), (330, 331, 329), (332, 329, 333), (335, 334, 329), (475, 458, 455, 473), (476, 461, 457, 474), (474, 457, 458, 475), (472, 453, 461, 476), (471, 462, 466, 470), (468, 464, 465, 469), (470, 466, 464, 468), (469, 465, 463, 467), (459, 469, 467, 454), (460, 470, 468, 456), (456, 468, 469, 459), (452, 471, 470, 460), (462, 472, 476, 466), (464, 474, 475, 465), (466, 476, 474, 464), (465, 475, 473, 463), (460, 456, 477, 479), (456, 459, 478, 477), (503, 486, 483, 501), (504, 489, 485, 502), (502, 485, 486, 503), (500, 481, 489, 504), (499, 490, 494, 498), (496, 492, 493, 497), (498, 494, 492, 496), (497, 493, 491, 495), (487, 497, 495, 482), (488, 498, 496, 484), (484, 496, 497, 487), (480, 499, 498, 488), (490, 500, 504, 494), (492, 502, 503, 493), (494, 504, 502, 492), (493, 503, 501, 491), (488, 484, 505, 507), (484, 487, 506, 505), (531, 514, 511, 529), (532, 517, 513, 530), (530, 513, 514, 531), (528, 509, 517, 532), (527, 518, 522, 526), (524, 520, 521, 525), (526, 522, 520, 524), (525, 521, 519, 523), (515, 525, 523, 510), (516, 526, 524, 512), (512, 524, 525, 515), (508, 527, 526, 516), (518, 528, 532, 522), (520, 530, 531, 521), (522, 532, 530, 520), (521, 531, 529, 519), (516, 512, 533, 535), (512, 515, 534, 533), (559, 542, 539, 557), (560, 545, 541, 558), (558, 541, 542, 559), (556, 537, 545, 560), (555, 546, 550, 554), (552, 548, 549, 553), (554, 550, 548, 552), (553, 549, 547, 551), (543, 553, 551, 538), (544, 554, 552, 540), (540, 552, 553, 543), (536, 555, 554, 544), (546, 556, 560, 550), (548, 558, 559, 549), (550, 560, 558, 548), (549, 559, 557, 547), (544, 540, 561, 563), (540, 543, 562, 561), (10, 9, 565, 570), (12, 11, 571, 568), (14, 13, 569, 566), (16, 15, 567, 564), (11, 10, 570, 571), (13, 12, 568, 569), (15, 14, 566, 567), (9, 16, 564, 565), (25, 572, 573), (25, 574, 572), (25, 575, 574), (25, 576, 575), (25, 577, 576), (25, 578, 577), (25, 579, 578), (25, 573, 579), (4, 580, 581), (4, 581, 582), (4, 582, 583), (4, 583, 584), (4, 584, 585), (4, 585, 586), (4, 586, 587), (4, 587, 580)])
me_cylinder_016.polygons.foreach_set('use_smooth', [True] * 482)
me_cylinder_016.polygons.foreach_set('material_index', [0, 0, 0, 0, 0, 0, 0, 0, 0, 0, 0, 0, 0, 0, 0, 0, 0, 0, 0, 0, 0, 0, 0, 0, 0, 0, 0, 0, 0, 0, 0, 0, 1, 1, 1, 1, 1, 1, 1, 1, 1, 1, 1, 1, 1, 1, 1, 1, 1, 1, 1, 1, 1, 1, 1, 1, 1, 1, 1, 1, 1, 1, 1, 1, 1, 1, 1, 1, 1, 1, 1, 1, 1, 1, 1, 1, 1, 1, 1, 1, 1, 1, 1, 1, 1, 1, 1, 1, 1, 1, 1, 1, 1, 1, 1, 1, 1, 1, 1, 1, 1, 1, 1, 1, 1, 1, 1, 1, 1, 1, 1, 1, 1, 1, 1, 1, 1, 1, 1, 1, 1, 1, 1, 1, 1, 1, 1, 1, 1, 1, 1, 1, 1, 1, 1, 1, 1, 1, 1, 1, 1, 1, 1, 1, 1, 1, 1, 1, 1, 1, 1, 1, 1, 1, 1, 1, 1, 1, 1, 1, 1, 1, 1, 1, 1, 1, 1, 1, 1, 1, 1, 1, 1, 1, 1, 1, 1, 1, 1, 1, 1, 1, 1, 1, 1, 1, 1, 1, 1, 1, 1, 1, 1, 1, 2, 2, 2, 2, 2, 2, 2, 2, 2, 2, 2, 2, 2, 2, 2, 2, 2, 2, 2, 2, 2, 2, 2, 2, 2, 2, 2, 2, 2, 2, 2, 2, 2, 2, 2, 2, 2, 2, 2, 2, 2, 2, 2, 2, 2, 2, 2, 2, 2, 2, 2, 2, 2, 2, 2, 2, 2, 2, 2, 2, 2, 2, 2, 2, 2, 2, 2, 2, 2, 2, 2, 2, 2, 2, 2, 2, 2, 2, 2, 2, 2, 2, 2, 2, 2, 2, 2, 2, 2, 2, 2, 2, 2, 2, 2, 2, 2, 2, 2, 2, 2, 2, 2, 2, 2, 2, 2, 2, 2, 2, 2, 2, 2, 2, 2, 2, 2, 2, 2, 2, 2, 2, 2, 2, 2, 2, 2, 2, 2, 2, 2, 2, 2, 2, 2, 2, 2, 2, 2, 2, 2, 2, 2, 2, 2, 2, 2, 2, 2, 2, 2, 2, 2, 2, 2, 2, 2, 2, 2, 2, 2, 2, 2, 2, 2, 2, 2, 2, 2, 2, 2, 2, 2, 2, 2, 2, 2, 2, 2, 2, 2, 2, 2, 2, 2, 2, 2, 2, 2, 2, 2, 2, 1, 1, 1, 1, 1, 1, 1, 1, 1, 1, 1, 1, 1, 1, 1, 1, 1, 1, 1, 1, 1, 1, 1, 1, 1, 1, 1, 1, 1, 1, 1, 1, 1, 1, 1, 1, 1, 1, 1, 1, 1, 1, 1, 1, 1, 1, 1, 1, 1, 1, 1, 1, 1, 1, 1, 1, 1, 1, 1, 1, 1, 1, 1, 1, 1, 1, 1, 1, 1, 1, 1, 1, 0, 0, 0, 0, 0, 0, 0, 0, 0, 0, 0, 0, 0, 0, 0, 0, 0, 0, 0, 0, 0, 0, 0, 0])
_k = set([(0, 9), (0, 580), (1, 10), (1, 581), (2, 11), (2, 582), (3, 12), (3, 583), (5, 13), (5, 584), (6, 14), (6, 585), (7, 15), (7, 586), (8, 16), (8, 587), (9, 565), (10, 570), (11, 571), (12, 568), (13, 569), (14, 566), (15, 567), (16, 564), (17, 565), (17, 573), (18, 570), (18, 572), (19, 571), (19, 574), (20, 568), (20, 575), (21, 569), (21, 576), (22, 566), (22, 577), (23, 567), (23, 578), (24, 564), (24, 579), (572, 573), (572, 574), (573, 579), (574, 575), (575, 576), (576, 577), (577, 578), (578, 579), (580, 581), (580, 587), (581, 582), (582, 583), (583, 584), (584, 585), (585, 586), (586, 587)])
me_cylinder_016.attributes.new('sharp_edge', 'BOOLEAN', 'EDGE').data.foreach_set('value', [ (min(e.vertices), max(e.vertices)) in _k for e in me_cylinder_016.edges])
me_cylinder_016.materials.append(mat_palmtree_bark)
me_cylinder_016.materials.append(mat_palmtree_leafs)
me_cylinder_016.materials.append(mat_cocnut)
me_cylinder_016.materials.append(mat_coconut_holes)
me_cylinder_016.use_remesh_preserve_volume = False
me_cylinder_016.use_remesh_preserve_attributes = False
me_cylinder_016.use_mirror_vertex_groups = False
me_cylinder_016.update()

# ---- objects
ob_ucx_palm_tree_01_02 = bpy.data.objects.new('UCX_Palm_tree_01_02', me_cylinder_003)
ob_ucx_palm_tree_01_01 = bpy.data.objects.new('UCX_Palm_tree_01_01', me_cylinder_002)
ob_ucx_palm_tree_01_00 = bpy.data.objects.new('UCX_Palm_tree_01_00', me_cylinder_001)
ob_palm_tree_01 = bpy.data.objects.new('Palm_tree_01', me_cylinder)
ob_ucx_palm_tree_02_03 = bpy.data.objects.new('UCX_Palm_tree_02_03', me_cylinder_008)
ob_ucx_palm_tree_02_02 = bpy.data.objects.new('UCX_Palm_tree_02_02', me_cylinder_007)
ob_ucx_palm_tree_02_01 = bpy.data.objects.new('UCX_Palm_tree_02_01', me_cylinder_005)
ob_ucx_palm_tree_02_00 = bpy.data.objects.new('UCX_Palm_tree_02_00', me_cylinder_004)
ob_palm_tree_02 = bpy.data.objects.new('Palm_tree_02', me_cylinder_017)
ob_ucx_palm_tree_03_03 = bpy.data.objects.new('UCX_Palm_tree_03_03', me_cylinder_012)
ob_ucx_palm_tree_03_02 = bpy.data.objects.new('UCX_Palm_tree_03_02', me_cylinder_011)
ob_ucx_palm_tree_03_01 = bpy.data.objects.new('UCX_Palm_tree_03_01', me_cylinder_010)
ob_ucx_palm_tree_03_00 = bpy.data.objects.new('UCX_Palm_tree_03_00', me_cylinder_009)
ob_palm_tree_03 = bpy.data.objects.new('Palm_tree_03', me_cylinder_016)

# ---- transforms, parenting, visibility, modifiers, constraints
ob_ucx_palm_tree_01_02.location = (-0.1104, -0.1162, 5.068)
ob_ucx_palm_tree_01_02.rotation_euler = (0.0, -0.0, 0.4828)
ob_ucx_palm_tree_01_02.scale = (1.877, 1.877, 0.3698)
ob_ucx_palm_tree_01_02.hide_viewport = True
ob_ucx_palm_tree_01_02.lineart.crease_threshold = 0.0
ob_ucx_palm_tree_01_01.location = (0.0, 0.0, 2.373)
ob_ucx_palm_tree_01_01.hide_viewport = True
ob_ucx_palm_tree_01_01.lineart.crease_threshold = 0.0
ob_ucx_palm_tree_01_00.location = (0.0, 0.0, 0.0)
ob_ucx_palm_tree_01_00.hide_viewport = True
ob_ucx_palm_tree_01_00.lineart.crease_threshold = 0.0
ob_palm_tree_01.location = (0.0, 0.0, 0.0)
ob_palm_tree_01.scale = (0.4373, 0.4367, 0.4385)
ob_palm_tree_01.lineart.crease_threshold = 0.0
_vg = ob_palm_tree_01.vertex_groups.new(name='Group')
_vg.add([26, 27, 28, 29, 30, 31, 32, 33, 34, 35, 36, 37, 38, 39, 40, 41, 42, 43, 44, 45, 46, 47, 48, 49, 50, 51, 52, 53, 54, 55, 56, 57, 58, 59, 60, 61, 62, 63, 64, 65, 66, 67, 68, 69, 70, 71, 72, 73, 74, 75, 76, 77, 78, 79, 80, 81, 82, 83, 84, 85, 86, 87, 88, 89, 90, 91, 92, 93, 94, 95, 96, 97, 98, 99, 100, 101, 102, 103, 104, 105, 106, 107, 108, 109, 110, 111, 112, 113, 114, 115, 116, 117, 118, 119, 120, 121, 122, 123, 124, 125, 126, 127, 128, 129, 130, 131, 132, 133, 134, 135, 136, 137, 138, 139, 140, 141, 142, 143, 144, 145, 146, 147, 148, 149, 150, 151, 152, 153, 154, 155, 156, 157, 158, 159, 160, 161, 162, 163, 164, 165, 166, 167, 168, 169, 170, 171, 172, 173, 174, 175, 176, 177, 178, 179, 180, 181, 182, 183, 184, 185, 186, 187, 188, 189, 190, 191, 192, 193, 194, 195, 196, 197, 198, 199, 200, 201, 202, 203, 204, 205, 206, 207, 208, 209, 210, 211, 212, 213, 214, 215, 216, 217, 218, 219, 220, 221, 222, 223, 224, 225, 226, 227, 228, 229, 230, 231, 232, 233, 234, 235, 236, 237, 238, 239, 240, 241, 242, 243, 244, 245, 246, 247, 248, 249, 250, 251, 252, 253, 254, 255, 256, 257, 258, 259, 260, 261, 262, 263, 264, 265, 266, 267, 268, 269, 270, 271, 272, 273, 274, 275, 276, 277, 278, 279, 280, 281, 282, 283, 284, 285, 286, 287, 288, 289, 290, 291, 292, 293, 294, 295, 296, 297, 298, 299, 300, 301, 302, 303, 304, 305, 306, 307, 308, 309, 310, 311, 312, 313, 314, 315, 316, 317, 318, 319, 320, 321, 322, 323, 324, 325, 326, 327, 328, 329, 330, 331, 332, 333, 334, 335, 336, 337, 338, 339, 340, 341, 342, 343, 344, 345, 346, 347, 348, 349, 350, 351, 352, 353, 354, 355, 356, 357, 358, 359, 360, 361, 362, 363, 364, 365, 366, 367, 368, 369, 370, 371, 372, 373, 374, 375, 376, 377, 378, 379, 380, 381, 382, 383, 384, 385, 386, 387, 388, 389, 390, 391, 392, 393, 394, 395, 396, 397, 398, 399, 400, 401, 402, 403, 404, 405, 406, 407, 408, 409, 410, 411, 412, 413, 414, 415, 416, 417, 418, 419, 420, 421, 422, 423, 424, 425, 426, 427, 428, 429, 430, 431, 432, 433, 434, 435, 436, 437, 438, 439, 440, 441, 442, 443, 444, 445, 446, 447, 448, 449, 450, 451], 1.0, 'REPLACE')
_vg = ob_palm_tree_01.vertex_groups.new(name='Group.001')
_m = ob_palm_tree_01.modifiers.new('Decimate', 'DECIMATE')
_m.ratio = 0.8
_m.vertex_group = 'Group'
_m.vertex_group_factor = 0.0
_m = ob_palm_tree_01.modifiers.new('Auto Smooth', 'NODES')
_m.node_group = ng_auto_smooth
_gi = [s.identifier for s in ng_auto_smooth.interface.items_tree if s.item_type == 'SOCKET' and s.in_out == 'INPUT']
_m[_gi[1]] = 3.142  # Angle
ob_ucx_palm_tree_02_03.location = (-0.191, -0.1195, 4.017)
ob_ucx_palm_tree_02_03.scale = (0.3316, 0.3316, 0.3316)
ob_ucx_palm_tree_02_03.hide_viewport = True
ob_ucx_palm_tree_02_03.lineart.crease_threshold = 0.0
ob_ucx_palm_tree_02_02.location = (-0.5602, -0.1159, 5.097)
ob_ucx_palm_tree_02_02.rotation_euler = (-0.08766, 0.1588, -0.5073)
ob_ucx_palm_tree_02_02.scale = (2.062, 2.062, 0.2981)
ob_ucx_palm_tree_02_02.hide_viewport = True
ob_ucx_palm_tree_02_02.lineart.crease_threshold = 0.0
ob_ucx_palm_tree_02_01.location = (0.0, -0.01863, 1.898)
ob_ucx_palm_tree_02_01.scale = (0.605, 0.605, 0.605)
ob_ucx_palm_tree_02_01.hide_viewport = True
ob_ucx_palm_tree_02_01.lineart.crease_threshold = 0.0
ob_ucx_palm_tree_02_00.location = (0.0, 0.0, 0.0)
ob_ucx_palm_tree_02_00.scale = (0.6094, 0.6094, 0.6094)
ob_ucx_palm_tree_02_00.hide_viewport = True
ob_ucx_palm_tree_02_00.lineart.crease_threshold = 0.0
ob_palm_tree_02.location = (0.0, 0.0, 0.0)
ob_palm_tree_02.scale = (0.4373, 0.4367, 0.4385)
ob_palm_tree_02.lineart.crease_threshold = 0.0
_vg = ob_palm_tree_02.vertex_groups.new(name='Group')
_m = ob_palm_tree_02.modifiers.new('Decimate', 'DECIMATE')
_m.ratio = 0.1416
_m = ob_palm_tree_02.modifiers.new('Auto Smooth', 'NODES')
_m.node_group = ng_auto_smooth
_gi = [s.identifier for s in ng_auto_smooth.interface.items_tree if s.item_type == 'SOCKET' and s.in_out == 'INPUT']
_m[_gi[1]] = 3.142  # Angle
ob_ucx_palm_tree_03_03.location = (-0.1116, -0.09763, 5.278)
ob_ucx_palm_tree_03_03.scale = (2.355, 2.355, 0.4786)
ob_ucx_palm_tree_03_03.hide_viewport = True
ob_ucx_palm_tree_03_03.lineart.crease_threshold = 0.0
ob_ucx_palm_tree_03_02.location = (-0.3535, 0.0, 4.797)
ob_ucx_palm_tree_03_02.scale = (0.6127, 0.6127, 1.0)
ob_ucx_palm_tree_03_02.hide_viewport = True
ob_ucx_palm_tree_03_02.lineart.crease_threshold = 0.0
ob_ucx_palm_tree_03_01.location = (0.0, 0.0, 2.773)
ob_ucx_palm_tree_03_01.scale = (0.6127, 0.6127, 1.0)
ob_ucx_palm_tree_03_01.hide_viewport = True
ob_ucx_palm_tree_03_01.lineart.crease_threshold = 0.0
ob_ucx_palm_tree_03_00.location = (0.0, 0.0, 0.7532)
ob_ucx_palm_tree_03_00.scale = (0.6127, 0.6127, 1.0)
ob_ucx_palm_tree_03_00.hide_viewport = True
ob_ucx_palm_tree_03_00.lineart.crease_threshold = 0.0
ob_palm_tree_03.location = (0.0, 0.0, 0.0)
ob_palm_tree_03.rotation_euler = (0.0, -0.0, -0.8422)
ob_palm_tree_03.scale = (0.4373, 0.4367, 0.4385)
ob_palm_tree_03.lineart.crease_threshold = 0.0
_vg = ob_palm_tree_03.vertex_groups.new(name='Group')
_m = ob_palm_tree_03.modifiers.new('Decimate', 'DECIMATE')
_m.ratio = 0.1
_m = ob_palm_tree_03.modifiers.new('Auto Smooth', 'NODES')
_m.node_group = ng_auto_smooth
_gi = [s.identifier for s in ng_auto_smooth.interface.items_tree if s.item_type == 'SOCKET' and s.in_out == 'INPUT']
_m[_gi[1]] = 3.142  # Angle

# ---- collection membership
col_collection_1.objects.link(ob_ucx_palm_tree_01_02)
col_collection_1.objects.link(ob_ucx_palm_tree_01_01)
col_collection_1.objects.link(ob_ucx_palm_tree_01_00)
col_collection_1.objects.link(ob_palm_tree_01)
col_collection_2.objects.link(ob_ucx_palm_tree_02_03)
col_collection_2.objects.link(ob_ucx_palm_tree_02_02)
col_collection_2.objects.link(ob_ucx_palm_tree_02_01)
col_collection_2.objects.link(ob_ucx_palm_tree_02_00)
col_collection_2.objects.link(ob_palm_tree_02)
col_collection_3.objects.link(ob_ucx_palm_tree_03_03)
col_collection_3.objects.link(ob_ucx_palm_tree_03_02)
col_collection_3.objects.link(ob_ucx_palm_tree_03_01)
col_collection_3.objects.link(ob_ucx_palm_tree_03_00)
col_collection_3.objects.link(ob_palm_tree_03)

# ---- scene / render settings (as saved in the file)
scene.frame_start = 1; scene.frame_end = 250; scene.frame_set(1)
scene.render.engine = 'BLENDER_EEVEE_NEXT'
scene.render.resolution_percentage = 50
scene.render.dither_intensity = 0.0
scene.cycles.use_denoising = False
scene.cycles.samples = 128
scene.cycles.sampling_pattern = 'TABULATED_SOBOL'
scene.cycles.light_sampling_threshold = 0.0
scene.cycles.use_adaptive_sampling = False
scene.cycles.use_light_tree = False
scene.cycles.blur_glossy = 0.0
scene.cycles.sample_clamp_indirect = 0.0
scene.view_settings.view_transform = 'Standard'
bpy.context.view_layer.update()

# ---- added for rendering (the .blend has no active camera and no usable light): camera, sun
cam_auto = bpy.data.cameras.new('AutoCamera')
cam_auto.lens = 50.0
cam_auto.sensor_width = 36.0
cam_auto.clip_end = 1000.0
ob_auto_camera = bpy.data.objects.new('AutoCamera', cam_auto)
scene.collection.objects.link(ob_auto_camera)
ob_auto_camera.location = (20.3162, -25.2224, 23.0584)
ob_auto_camera.rotation_euler = (1.09748, -7.21219e-08, 0.694738)
scene.camera = ob_auto_camera
light_auto_sun = bpy.data.lights.new('AutoSun', 'SUN')
light_auto_sun.energy = 3.0
light_auto_sun.angle = 0.0523599
ob_auto_sun = bpy.data.objects.new('AutoSun', light_auto_sun)
scene.collection.objects.link(ob_auto_sun)
ob_auto_sun.rotation_euler = (0.872665, 0.174533, 0.523599)
bpy.context.view_layer.update()

